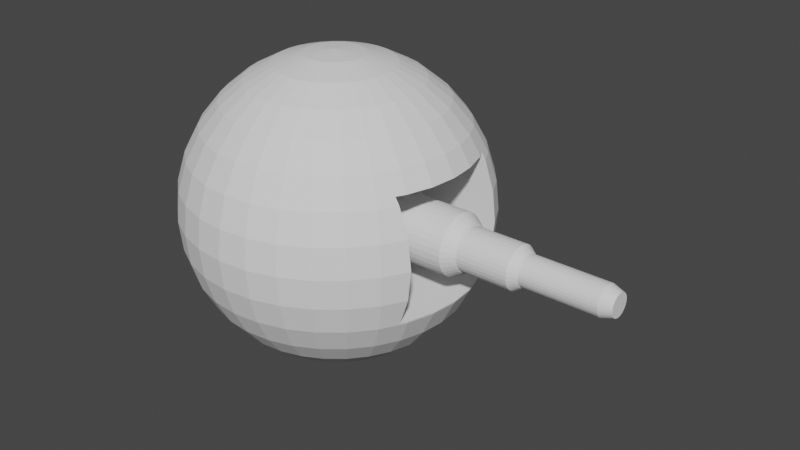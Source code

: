 # Source: SphereTurret.blend  (saved by Blender 2.82.7; exported with 4.5.12 LTS)
import bpy
from mathutils import Matrix  # noqa: F401  (used for matrix-valued properties, if any)

bpy.ops.wm.read_factory_settings(use_empty=True)
scene = bpy.context.scene
scene.name = 'Scene'

# ---- collections
col_collection = bpy.data.collections.new('Collection'); scene.collection.children.link(col_collection)

# ---- world
world_world = bpy.data.worlds.new('World'); scene.world = world_world
world_world.use_nodes = True; world_world.node_tree.nodes.clear()
_N = world_world.node_tree.nodes; _L = world_world.node_tree.links
n0 = _N.new('ShaderNodeOutputWorld'); n0.name = 'World Output'; n0.location = (300, 300)
n1 = _N.new('ShaderNodeBackground'); n1.name = 'Background'; n1.location = (10, 300)
n1.inputs[0].default_value = (0.05088, 0.05088, 0.05088, 1.0)
_L.new(n1.outputs[0], n0.inputs[0])
n0.is_active_output = True
world_world.color = (0.05088, 0.05088, 0.05088)
world_world.use_sun_shadow = False
world_world.sun_shadow_jitter_overblur = 0.0

# ---- meshes
me_sphere = bpy.data.meshes.new('Sphere')
me_sphere.from_pydata([(0.2106, -0.4, -0.3714), (0.2106, -0.4, 0.4286), (0.2106, 0.4, -0.3714), (0.2106, 0.4, 0.4286), (0.0, 0.1951, 0.9808), (0.0, 0.3827, 0.9239), (0.0, 0.5556, 0.8315), (0.0, 0.7071, 0.7071), (0.0, 0.8315, 0.5556), (0.0, 0.9239, 0.3827), (0.0, 0.9808, 0.1951), (0.0, 1.0, 7.55e-08), (0.0, 0.9808, -0.1951), (0.0, 0.5556, -0.8315), (0.03806, 0.1913, 0.9808), (0.07466, 0.3753, 0.9239), (0.1084, 0.5449, 0.8315), (0.1379, 0.6935, 0.7071), (0.1622, 0.8155, 0.5556), (0.1802, 0.9061, 0.3827), (0.1913, 0.9619, 0.1951), (0.1951, 0.9808, 7.55e-08), (0.1913, 0.9619, -0.1951), (0.1802, 0.9061, -0.3827), (0.1622, 0.8155, -0.5556), (0.1379, 0.6935, -0.7071), (0.1084, 0.5449, -0.8315), (0.07466, 0.3753, -0.9239), (0.03806, 0.1913, -0.9808), (0.07466, 0.1802, 0.9808), (0.1464, 0.3536, 0.9239), (0.2126, 0.5133, 0.8315), (0.2706, 0.6533, 0.7071), (0.3182, 0.7682, 0.5556), (0.3536, 0.8536, 0.3827), (0.3753, 0.9061, 0.1951), (0.3827, 0.9239, 7.55e-08), (0.3753, 0.9061, -0.1951), (0.3536, 0.8536, -0.3827), (0.3182, 0.7682, -0.5556), (0.2706, 0.6533, -0.7071), (0.2126, 0.5133, -0.8315), (0.1464, 0.3536, -0.9239), (0.07466, 0.1802, -0.9808), (0.1084, 0.1622, 0.9808), (0.2126, 0.3182, 0.9239), (0.3087, 0.4619, 0.8315), (0.3928, 0.5879, 0.7071), (0.4619, 0.6913, 0.5556), (0.5133, 0.7682, 0.3827), (0.5449, 0.8155, 0.1951), (0.5556, 0.8315, 7.55e-08), (0.5449, 0.8155, -0.1951), (0.5133, 0.7682, -0.3827), (0.4619, 0.6913, -0.5556), (0.3928, 0.5879, -0.7071), (0.3087, 0.4619, -0.8315), (0.2126, 0.3182, -0.9239), (0.1084, 0.1622, -0.9808), (0.1379, 0.1379, 0.9808), (0.2706, 0.2706, 0.9239), (0.3928, 0.3928, 0.8315), (0.5, 0.5, 0.7071), (0.5879, 0.5879, 0.5556), (0.6533, 0.6533, 0.3827), (0.6935, 0.6935, 0.1951), (0.7071, 0.7071, 7.55e-08), (0.6935, 0.6935, -0.1951), (0.6533, 0.6533, -0.3827), (0.5879, 0.5879, -0.5556), (0.5, 0.5, -0.7071), (0.3928, 0.3928, -0.8315), (0.2706, 0.2706, -0.9239), (0.1379, 0.1379, -0.9808), (0.1622, 0.1084, 0.9808), (0.3182, 0.2126, 0.9239), (0.4619, 0.3087, 0.8315), (0.5879, 0.3928, 0.7071), (0.6913, 0.4619, 0.5556), (0.7682, 0.5133, 0.3827), (0.8155, 0.5449, 0.1951), (0.8315, 0.5556, 7.55e-08), (0.8155, 0.5449, -0.1951), (0.7682, 0.5133, -0.3827), (0.6913, 0.4619, -0.5556), (0.5879, 0.3928, -0.7071), (0.4619, 0.3087, -0.8315), (0.3182, 0.2126, -0.9239), (0.1622, 0.1084, -0.9808), (0.1802, 0.07466, 0.9808), (0.3536, 0.1464, 0.9239), (0.5133, 0.2126, 0.8315), (0.6533, 0.2706, 0.7071), (0.7682, 0.3182, 0.5556), (0.8536, 0.3536, -0.3827), (0.7682, 0.3182, -0.5556), (0.6533, 0.2706, -0.7071), (0.5133, 0.2126, -0.8315), (0.3536, 0.1464, -0.9239), (0.1802, 0.07466, -0.9808), (0.1913, 0.03806, 0.9808), (0.3753, 0.07466, 0.9239), (0.5449, 0.1084, 0.8315), (0.6935, 0.1379, 0.7071), (0.8155, 0.1622, 0.5556), (0.9061, 0.1802, -0.3827), (0.8155, 0.1622, -0.5556), (0.6935, 0.1379, -0.7071), (0.5449, 0.1084, -0.8315), (0.3753, 0.07466, -0.9239), (0.1913, 0.03806, -0.9808), (0.1951, -3.266e-07, 0.9808), (0.3827, -3.192e-07, 0.9239), (0.5556, -3.117e-07, 0.8315), (0.7071, -3.192e-07, 0.7071), (0.8315, -3.341e-07, 0.5556), (0.9239, -2.298e-07, -0.3827), (0.8315, -3.341e-07, -0.5556), (0.7071, -3.192e-07, -0.7071), (0.5556, -3.415e-07, -0.8315), (0.3827, -3.043e-07, -0.9239), (0.1951, -3.08e-07, -0.9808), (0.1913, -0.03806, 0.9808), (0.3753, -0.07466, 0.9239), (0.5449, -0.1084, 0.8315), (0.6935, -0.138, 0.7071), (0.8155, -0.1622, 0.5556), (0.9061, -0.1802, -0.3827), (0.8155, -0.1622, -0.5556), (0.6935, -0.138, -0.7071), (0.5449, -0.1084, -0.8315), (0.3753, -0.07466, -0.9239), (0.1913, -0.03806, -0.9808), (0.1802, -0.07466, 0.9808), (0.3536, -0.1464, 0.9239), (0.5133, -0.2126, 0.8315), (0.6533, -0.2706, 0.7071), (0.7682, -0.3182, 0.5556), (0.8536, -0.3536, -0.3827), (0.7682, -0.3182, -0.5556), (0.6533, -0.2706, -0.7071), (0.5133, -0.2126, -0.8315), (0.3536, -0.1464, -0.9239), (0.1802, -0.07466, -0.9808), (0.1622, -0.1084, 0.9808), (0.3182, -0.2126, 0.9239), (0.4619, -0.3087, 0.8315), (0.5879, -0.3928, 0.7071), (0.6913, -0.4619, 0.5556), (0.7682, -0.5133, 0.3827), (0.8155, -0.5449, 0.1951), (0.8315, -0.5556, 7.55e-08), (0.8155, -0.5449, -0.1951), (0.7682, -0.5133, -0.3827), (0.6913, -0.4619, -0.5556), (0.5879, -0.3928, -0.7071), (0.4619, -0.3087, -0.8315), (0.3182, -0.2126, -0.9239), (0.1622, -0.1084, -0.9808), (0.1379, -0.138, 0.9808), (0.2706, -0.2706, 0.9239), (0.3928, -0.3928, 0.8315), (0.5, -0.5, 0.7071), (0.5879, -0.5879, 0.5556), (0.6533, -0.6533, 0.3827), (0.6935, -0.6935, 0.1951), (0.7071, -0.7071, 7.55e-08), (0.6935, -0.6935, -0.1951), (0.6533, -0.6533, -0.3827), (0.5879, -0.5879, -0.5556), (0.5, -0.5, -0.7071), (0.3928, -0.3928, -0.8315), (0.2706, -0.2706, -0.9239), (0.1379, -0.138, -0.9808), (0.1084, -0.1622, 0.9808), (0.2126, -0.3182, 0.9239), (0.3087, -0.4619, 0.8315), (0.3928, -0.5879, 0.7071), (0.4619, -0.6913, 0.5556), (0.5133, -0.7682, 0.3827), (0.5449, -0.8155, 0.1951), (0.5556, -0.8315, 7.55e-08), (0.5449, -0.8155, -0.1951), (0.5133, -0.7682, -0.3827), (0.4619, -0.6913, -0.5556), (0.3928, -0.5879, -0.7071), (0.3087, -0.4619, -0.8315), (0.2126, -0.3182, -0.9239), (0.1084, -0.1622, -0.9808), (0.0, -3.258e-07, -1.0), (0.07466, -0.1802, 0.9808), (0.1464, -0.3536, 0.9239), (0.2126, -0.5133, 0.8315), (0.2706, -0.6533, 0.7071), (0.3182, -0.7682, 0.5556), (0.3536, -0.8536, 0.3827), (0.3753, -0.9061, 0.1951), (0.3827, -0.9239, 7.55e-08), (0.3753, -0.9061, -0.1951), (0.3536, -0.8536, -0.3827), (0.3182, -0.7682, -0.5556), (0.2706, -0.6533, -0.7071), (0.2126, -0.5133, -0.8315), (0.1464, -0.3536, -0.9239), (0.07466, -0.1802, -0.9808), (0.03806, -0.1913, 0.9808), (0.07466, -0.3753, 0.9239), (0.1084, -0.5449, 0.8315), (0.1379, -0.6935, 0.7071), (0.1622, -0.8155, 0.5556), (0.1802, -0.9061, 0.3827), (0.1913, -0.9619, 0.1951), (0.1951, -0.9808, 7.55e-08), (0.1913, -0.9619, -0.1951), (0.1802, -0.9061, -0.3827), (0.1622, -0.8155, -0.5556), (0.1379, -0.6935, -0.7071), (0.1084, -0.5449, -0.8315), (0.07466, -0.3753, -0.9239), (0.03806, -0.1913, -0.9808), (-7.212e-09, -0.1951, 0.9808), (4.122e-08, -0.3827, 0.9239), (2.632e-08, -0.5556, 0.8315), (-2.584e-08, -0.7071, 0.7071), (-8.544e-08, -0.8315, 0.5556), (6.357e-08, -0.9239, 0.3827), (-8.544e-08, -0.9808, 0.1951), (-1.003e-07, -1.0, 7.55e-08), (-8.544e-08, -0.9808, -0.1951), (6.357e-08, -0.9239, -0.3827), (-8.544e-08, -0.8315, -0.5556), (-2.584e-08, -0.7071, -0.7071), (-1.094e-08, -0.5556, -0.8315), (3.964e-09, -0.3827, -0.9239), (3.964e-09, -0.1951, -0.9808), (-0.03806, -0.1913, 0.9808), (-0.07466, -0.3753, 0.9239), (-0.1084, -0.5449, 0.8315), (-0.1379, -0.6935, 0.7071), (-0.1622, -0.8155, 0.5556), (-0.1802, -0.9061, 0.3827), (-0.1913, -0.9619, 0.1951), (-0.1951, -0.9808, 7.55e-08), (-0.1913, -0.9619, -0.1951), (-0.1802, -0.9061, -0.3827), (-0.1622, -0.8155, -0.5556), (-0.1379, -0.6935, -0.7071), (-0.1084, -0.5449, -0.8315), (-0.07466, -0.3753, -0.9239), (-0.03806, -0.1913, -0.9808), (-0.07466, -0.1802, 0.9808), (-0.1464, -0.3536, 0.9239), (-0.2126, -0.5133, 0.8315), (-0.2706, -0.6533, 0.7071), (-0.3182, -0.7682, 0.5556), (-0.3536, -0.8536, 0.3827), (-0.3753, -0.9061, 0.1951), (-0.3827, -0.9239, 7.55e-08), (-0.3753, -0.9061, -0.1951), (-0.3536, -0.8536, -0.3827), (-0.3182, -0.7682, -0.5556), (-0.2706, -0.6533, -0.7071), (-0.2126, -0.5133, -0.8315), (-0.1464, -0.3536, -0.9239), (-0.07466, -0.1802, -0.9808), (-0.1084, -0.1622, 0.9808), (-0.2126, -0.3182, 0.9239), (-0.3087, -0.4619, 0.8315), (-0.3928, -0.5879, 0.7071), (-0.4619, -0.6913, 0.5556), (-0.5133, -0.7682, 0.3827), (-0.5449, -0.8155, 0.1951), (-0.5556, -0.8315, 7.55e-08), (-0.5449, -0.8155, -0.1951), (-0.5133, -0.7682, -0.3827), (-0.4619, -0.6913, -0.5556), (-0.3928, -0.5879, -0.7071), (-0.3087, -0.4619, -0.8315), (-0.2126, -0.3182, -0.9239), (-0.1084, -0.1622, -0.9808), (-2.304e-07, -5.562e-07, 1.0), (-0.1379, -0.138, 0.9808), (-0.2706, -0.2706, 0.9239), (-0.3928, -0.3928, 0.8315), (-0.5, -0.5, 0.7071), (-0.5879, -0.5879, 0.5556), (-0.6533, -0.6533, 0.3827), (-0.6935, -0.6935, 0.1951), (-0.7071, -0.7071, 7.55e-08), (-0.6935, -0.6935, -0.1951), (-0.6533, -0.6533, -0.3827), (-0.5879, -0.5879, -0.5556), (-0.5, -0.5, -0.7071), (-0.3928, -0.3928, -0.8315), (-0.2706, -0.2706, -0.9239), (-0.1379, -0.1379, -0.9808), (-0.1622, -0.1084, 0.9808), (-0.3182, -0.2126, 0.9239), (-0.4619, -0.3087, 0.8315), (-0.5879, -0.3928, 0.7071), (-0.6913, -0.4619, 0.5556), (-0.7682, -0.5133, 0.3827), (-0.8155, -0.5449, 0.1951), (-0.8315, -0.5556, 7.55e-08), (-0.8155, -0.5449, -0.1951), (-0.7682, -0.5133, -0.3827), (-0.6913, -0.4619, -0.5556), (-0.5879, -0.3928, -0.7071), (-0.4619, -0.3087, -0.8315), (-0.3182, -0.2126, -0.9239), (-0.1622, -0.1084, -0.9808), (-0.1802, -0.07466, 0.9808), (-0.3536, -0.1464, 0.9239), (-0.5133, -0.2126, 0.8315), (-0.6533, -0.2706, 0.7071), (-0.7682, -0.3182, 0.5556), (-0.8536, -0.3536, 0.3827), (-0.9061, -0.3753, 0.1951), (-0.9239, -0.3827, 7.55e-08), (-0.9061, -0.3753, -0.1951), (-0.8536, -0.3536, -0.3827), (-0.7682, -0.3182, -0.5556), (-0.6533, -0.2706, -0.7071), (-0.5133, -0.2126, -0.8315), (-0.3536, -0.1464, -0.9239), (-0.1802, -0.07466, -0.9808), (-0.1913, -0.03806, 0.9808), (-0.3753, -0.07466, 0.9239), (-0.5449, -0.1084, 0.8315), (-0.6935, -0.1379, 0.7071), (-0.8155, -0.1622, 0.5556), (-0.9061, -0.1802, 0.3827), (-0.9619, -0.1913, 0.1951), (-0.9808, -0.1951, 7.55e-08), (-0.9619, -0.1913, -0.1951), (-0.9061, -0.1802, -0.3827), (-0.8155, -0.1622, -0.5556), (-0.6935, -0.1379, -0.7071), (-0.5449, -0.1084, -0.8315), (-0.3753, -0.07466, -0.9239), (-0.1913, -0.03806, -0.9808), (-0.1951, -3.117e-07, 0.9808), (-0.3827, -2.819e-07, 0.9239), (-0.5556, -2.819e-07, 0.8315), (-0.7071, -1.851e-07, 0.7071), (-0.8315, -1.404e-07, 0.5556), (-0.9239, -3.192e-07, 0.3827), (-0.9808, -9.567e-08, 0.1951), (-1.0, -1.404e-07, 7.55e-08), (-0.9808, -9.567e-08, -0.1951), (-0.9239, -3.192e-07, -0.3827), (-0.8315, -1.404e-07, -0.5556), (-0.7071, -1.851e-07, -0.7071), (-0.5556, -2.596e-07, -0.8315), (-0.3827, -2.521e-07, -0.9239), (-0.1951, -3.155e-07, -0.9808), (-0.1913, 0.03806, 0.9808), (-0.3753, 0.07466, 0.9239), (-0.5449, 0.1084, 0.8315), (-0.6935, 0.1379, 0.7071), (-0.8155, 0.1622, 0.5556), (-0.9061, 0.1802, 0.3827), (-0.9619, 0.1913, 0.1951), (-0.9808, 0.1951, 7.55e-08), (-0.9619, 0.1913, -0.1951), (-0.9061, 0.1802, -0.3827), (-0.8155, 0.1622, -0.5556), (-0.6935, 0.1379, -0.7071), (-0.5449, 0.1084, -0.8315), (-0.3753, 0.07466, -0.9239), (-0.1913, 0.03806, -0.9808), (-0.1802, 0.07466, 0.9808), (-0.3536, 0.1464, 0.9239), (-0.5133, 0.2126, 0.8315), (-0.6533, 0.2706, 0.7071), (-0.7682, 0.3182, 0.5556), (-0.8536, 0.3536, 0.3827), (-0.9061, 0.3753, 0.1951), (-0.9239, 0.3827, 7.55e-08), (-0.9061, 0.3753, -0.1951), (-0.8536, 0.3536, -0.3827), (-0.7682, 0.3182, -0.5556), (-0.6533, 0.2706, -0.7071), (-0.5133, 0.2126, -0.8315), (-0.3536, 0.1464, -0.9239), (-0.1802, 0.07466, -0.9808), (-0.1622, 0.1084, 0.9808), (-0.3182, 0.2126, 0.9239), (-0.4619, 0.3087, 0.8315), (-0.5879, 0.3928, 0.7071), (-0.6913, 0.4619, 0.5556), (-0.7682, 0.5133, 0.3827), (-0.8155, 0.5449, 0.1951), (-0.8315, 0.5556, 7.55e-08), (-0.8155, 0.5449, -0.1951), (-0.7682, 0.5133, -0.3827), (-0.6913, 0.4619, -0.5556), (-0.5879, 0.3928, -0.7071), (-0.4619, 0.3087, -0.8315), (-0.3182, 0.2126, -0.9239), (-0.1622, 0.1084, -0.9808), (-0.1379, 0.1379, 0.9808), (-0.2706, 0.2706, 0.9239), (-0.3928, 0.3928, 0.8315), (-0.5, 0.5, 0.7071), (-0.5879, 0.5879, 0.5556), (-0.6533, 0.6533, 0.3827), (-0.6935, 0.6935, 0.1951), (-0.7071, 0.7071, 7.55e-08), (-0.6935, 0.6935, -0.1951), (-0.6533, 0.6533, -0.3827), (-0.5879, 0.5879, -0.5556), (-0.5, 0.5, -0.7071), (-0.3928, 0.3928, -0.8315), (-0.2706, 0.2706, -0.9239), (-0.1379, 0.1379, -0.9808), (-0.1084, 0.1622, 0.9808), (-0.2126, 0.3182, 0.9239), (-0.3087, 0.4619, 0.8315), (-0.3928, 0.5879, 0.7071), (-0.4619, 0.6913, 0.5556), (-0.5133, 0.7682, 0.3827), (-0.5449, 0.8155, 0.1951), (-0.5556, 0.8315, 7.55e-08), (-0.5449, 0.8155, -0.1951), (-0.5133, 0.7682, -0.3827), (-0.4619, 0.6913, -0.5556), (-0.3928, 0.5879, -0.7071), (-0.3087, 0.4619, -0.8315), (-0.2126, 0.3182, -0.9239), (-0.1084, 0.1622, -0.9808), (-0.07466, 0.1802, 0.9808), (-0.1464, 0.3536, 0.9239), (-0.2126, 0.5133, 0.8315), (-0.2706, 0.6533, 0.7071), (-0.3182, 0.7682, 0.5556), (-0.3536, 0.8536, 0.3827), (-0.3753, 0.9061, 0.1951), (-0.3827, 0.9239, 7.55e-08), (-0.3753, 0.9061, -0.1951), (-0.3536, 0.8536, -0.3827), (-0.3182, 0.7682, -0.5556), (-0.2706, 0.6533, -0.7071), (-0.2126, 0.5133, -0.8315), (-0.1464, 0.3536, -0.9239), (-0.07466, 0.1802, -0.9808), (-0.03806, 0.1913, 0.9808), (-0.07466, 0.3753, 0.9239), (-0.1084, 0.5449, 0.8315), (-0.1379, 0.6935, 0.7071), (-0.1622, 0.8155, 0.5556), (-0.1802, 0.9061, 0.3827), (-0.1913, 0.9619, 0.1951), (-0.1951, 0.9808, 7.55e-08), (-0.1913, 0.9619, -0.1951), (-0.1802, 0.9061, -0.3827), (-0.1622, 0.8155, -0.5556), (-0.1379, 0.6935, -0.7071), (-0.1084, 0.5449, -0.8315), (-0.07466, 0.3753, -0.9239), (-0.03806, 0.1913, -0.9808), (6.357e-08, 0.9239, -0.3827), (2.722e-07, 0.8315, -0.5556), (1.53e-07, 0.7071, -0.7071), (7.847e-08, 0.3827, -0.9239), (1.514e-08, 0.1951, -0.9808), (0.8929, -0.4, 0.1951), (0.9146, -0.4, 7.55e-08), (0.8326, -0.4, -0.3714), (0.8929, -0.4, -0.1951), (0.8309, -0.3442, 0.4286), (0.801, -0.4, 0.4286), (0.801, 0.4, 0.4286), (0.8287, 0.4, 0.3827), (0.8929, 0.4, 0.1951), (0.9146, 0.4, 7.55e-08), (0.8929, 0.4, -0.1951), (0.8309, 0.3442, 0.4286), (0.8821, 0.1755, 0.4286), (0.8993, -2.903e-07, 0.4286), (0.8821, -0.1755, 0.4286), (0.8326, 0.4, -0.3714), (0.9095, 0.1809, -0.3714), (0.9273, -2.396e-07, -0.3714), (0.9095, -0.1809, -0.3714), (0.8567, -0.3549, -0.3714), (0.8567, 0.3549, -0.3714), (0.8287, -0.4, 0.3827)], [], [(0, 2, 3, 1), (2, 481, 476, 475, 474, 473, 472, 3), (2, 0, 468, 485, 484, 483, 482, 486, 481), (5, 4, 14, 15), (461, 12, 22, 23), (6, 5, 15, 16), (462, 461, 23, 24), (7, 6, 16, 17), (463, 462, 24, 25), (8, 7, 17, 18), (13, 463, 25, 26), (9, 8, 18, 19), (464, 13, 26, 27), (10, 9, 19, 20), (465, 464, 27, 28), (11, 10, 20, 21), (4, 280, 14), (189, 465, 28), (12, 11, 21, 22), (14, 280, 29), (189, 28, 43), (22, 21, 36, 37), (15, 14, 29, 30), (23, 22, 37, 38), (16, 15, 30, 31), (24, 23, 38, 39), (17, 16, 31, 32), (25, 24, 39, 40), (18, 17, 32, 33), (26, 25, 40, 41), (19, 18, 33, 34), (27, 26, 41, 42), (20, 19, 34, 35), (28, 27, 42, 43), (21, 20, 35, 36), (33, 32, 47, 48), (41, 40, 55, 56), (34, 33, 48, 49), (42, 41, 56, 57), (35, 34, 49, 50), (43, 42, 57, 58), (36, 35, 50, 51), (29, 280, 44), (189, 43, 58), (37, 36, 51, 52), (30, 29, 44, 45), (38, 37, 52, 53), (31, 30, 45, 46), (39, 38, 53, 54), (32, 31, 46, 47), (40, 39, 54, 55), (52, 51, 66, 67), (45, 44, 59, 60), (53, 52, 67, 68), (46, 45, 60, 61), (54, 53, 68, 69), (47, 46, 61, 62), (55, 54, 69, 70), (48, 47, 62, 63), (56, 55, 70, 71), (49, 48, 63, 64), (57, 56, 71, 72), (50, 49, 64, 65), (58, 57, 72, 73), (51, 50, 65, 66), (44, 280, 59), (189, 58, 73), (71, 70, 85, 86), (64, 63, 78, 79), (72, 71, 86, 87), (65, 64, 79, 80), (73, 72, 87, 88), (66, 65, 80, 81), (59, 280, 74), (189, 73, 88), (67, 66, 81, 82), (60, 59, 74, 75), (68, 67, 82, 83), (61, 60, 75, 76), (69, 68, 83, 84), (62, 61, 76, 77), (70, 69, 84, 85), (63, 62, 77, 78), (75, 74, 89, 90), (83, 82, 476, 481, 486, 94), (76, 75, 90, 91), (84, 83, 94, 95), (77, 76, 91, 92), (85, 84, 95, 96), (78, 77, 92, 93), (86, 85, 96, 97), (79, 78, 93, 477, 472, 473), (87, 86, 97, 98), (80, 79, 473, 474), (88, 87, 98, 99), (81, 80, 474, 475), (74, 280, 89), (189, 88, 99), (82, 81, 475, 476), (98, 97, 108, 109), (99, 98, 109, 110), (89, 280, 100), (189, 99, 110), (90, 89, 100, 101), (94, 486, 482, 105), (91, 90, 101, 102), (95, 94, 105, 106), (92, 91, 102, 103), (96, 95, 106, 107), (93, 92, 103, 104), (97, 96, 107, 108), (105, 482, 483, 116), (102, 101, 112, 113), (106, 105, 116, 117), (103, 102, 113, 114), (107, 106, 117, 118), (104, 103, 114, 115), (108, 107, 118, 119), (109, 108, 119, 120), (110, 109, 120, 121), (100, 280, 111), (189, 110, 121), (101, 100, 111, 112), (120, 119, 130, 131), (121, 120, 131, 132), (111, 280, 122), (189, 121, 132), (112, 111, 122, 123), (116, 483, 484, 127), (113, 112, 123, 124), (117, 116, 127, 128), (114, 113, 124, 125), (118, 117, 128, 129), (115, 114, 125, 126), (119, 118, 129, 130), (128, 127, 138, 139), (125, 124, 135, 136), (129, 128, 139, 140), (126, 125, 136, 137), (130, 129, 140, 141), (131, 130, 141, 142), (132, 131, 142, 143), (122, 280, 133), (189, 132, 143), (123, 122, 133, 134), (127, 484, 485, 138), (124, 123, 134, 135), (143, 142, 157, 158), (133, 280, 144), (189, 143, 158), (134, 133, 144, 145), (138, 485, 468, 469, 152, 153), (135, 134, 145, 146), (139, 138, 153, 154), (136, 135, 146, 147), (140, 139, 154, 155), (137, 136, 147, 148), (141, 140, 155, 156), (142, 141, 156, 157), (147, 146, 161, 162), (155, 154, 169, 170), (148, 147, 162, 163), (156, 155, 170, 171), (149, 148, 163, 164), (157, 156, 171, 172), (150, 149, 164, 165), (158, 157, 172, 173), (151, 150, 165, 166), (144, 280, 159), (189, 158, 173), (152, 151, 166, 167), (145, 144, 159, 160), (153, 152, 167, 168), (146, 145, 160, 161), (154, 153, 168, 169), (166, 165, 180, 181), (159, 280, 174), (189, 173, 188), (167, 166, 181, 182), (160, 159, 174, 175), (168, 167, 182, 183), (161, 160, 175, 176), (169, 168, 183, 184), (162, 161, 176, 177), (170, 169, 184, 185), (163, 162, 177, 178), (171, 170, 185, 186), (164, 163, 178, 179), (172, 171, 186, 187), (165, 164, 179, 180), (173, 172, 187, 188), (185, 184, 200, 201), (178, 177, 193, 194), (186, 185, 201, 202), (179, 178, 194, 195), (187, 186, 202, 203), (180, 179, 195, 196), (188, 187, 203, 204), (181, 180, 196, 197), (174, 280, 190), (189, 188, 204), (182, 181, 197, 198), (175, 174, 190, 191), (183, 182, 198, 199), (176, 175, 191, 192), (184, 183, 199, 200), (177, 176, 192, 193), (190, 280, 205), (189, 204, 219), (198, 197, 212, 213), (191, 190, 205, 206), (199, 198, 213, 214), (192, 191, 206, 207), (200, 199, 214, 215), (193, 192, 207, 208), (201, 200, 215, 216), (194, 193, 208, 209), (202, 201, 216, 217), (195, 194, 209, 210), (203, 202, 217, 218), (196, 195, 210, 211), (204, 203, 218, 219), (197, 196, 211, 212), (209, 208, 223, 224), (217, 216, 231, 232), (210, 209, 224, 225), (218, 217, 232, 233), (211, 210, 225, 226), (219, 218, 233, 234), (212, 211, 226, 227), (205, 280, 220), (189, 219, 234), (213, 212, 227, 228), (206, 205, 220, 221), (214, 213, 228, 229), (207, 206, 221, 222), (215, 214, 229, 230), (208, 207, 222, 223), (216, 215, 230, 231), (228, 227, 242, 243), (221, 220, 235, 236), (229, 228, 243, 244), (222, 221, 236, 237), (230, 229, 244, 245), (223, 222, 237, 238), (231, 230, 245, 246), (224, 223, 238, 239), (232, 231, 246, 247), (225, 224, 239, 240), (233, 232, 247, 248), (226, 225, 240, 241), (234, 233, 248, 249), (227, 226, 241, 242), (220, 280, 235), (189, 234, 249), (247, 246, 261, 262), (240, 239, 254, 255), (248, 247, 262, 263), (241, 240, 255, 256), (249, 248, 263, 264), (242, 241, 256, 257), (235, 280, 250), (189, 249, 264), (243, 242, 257, 258), (236, 235, 250, 251), (244, 243, 258, 259), (237, 236, 251, 252), (245, 244, 259, 260), (238, 237, 252, 253), (246, 245, 260, 261), (239, 238, 253, 254), (259, 258, 273, 274), (252, 251, 266, 267), (260, 259, 274, 275), (253, 252, 267, 268), (261, 260, 275, 276), (254, 253, 268, 269), (262, 261, 276, 277), (255, 254, 269, 270), (263, 262, 277, 278), (256, 255, 270, 271), (264, 263, 278, 279), (257, 256, 271, 272), (250, 280, 265), (189, 264, 279), (258, 257, 272, 273), (251, 250, 265, 266), (278, 277, 293, 294), (271, 270, 286, 287), (279, 278, 294, 295), (272, 271, 287, 288), (265, 280, 281), (189, 279, 295), (273, 272, 288, 289), (266, 265, 281, 282), (274, 273, 289, 290), (267, 266, 282, 283), (275, 274, 290, 291), (268, 267, 283, 284), (276, 275, 291, 292), (269, 268, 284, 285), (277, 276, 292, 293), (270, 269, 285, 286), (283, 282, 297, 298), (291, 290, 305, 306), (284, 283, 298, 299), (292, 291, 306, 307), (285, 284, 299, 300), (293, 292, 307, 308), (286, 285, 300, 301), (294, 293, 308, 309), (287, 286, 301, 302), (295, 294, 309, 310), (288, 287, 302, 303), (281, 280, 296), (189, 295, 310), (289, 288, 303, 304), (282, 281, 296, 297), (290, 289, 304, 305), (302, 301, 316, 317), (310, 309, 324, 325), (303, 302, 317, 318), (296, 280, 311), (189, 310, 325), (304, 303, 318, 319), (297, 296, 311, 312), (305, 304, 319, 320), (298, 297, 312, 313), (306, 305, 320, 321), (299, 298, 313, 314), (307, 306, 321, 322), (300, 299, 314, 315), (308, 307, 322, 323), (301, 300, 315, 316), (309, 308, 323, 324), (321, 320, 335, 336), (314, 313, 328, 329), (322, 321, 336, 337), (315, 314, 329, 330), (323, 322, 337, 338), (316, 315, 330, 331), (324, 323, 338, 339), (317, 316, 331, 332), (325, 324, 339, 340), (318, 317, 332, 333), (311, 280, 326), (189, 325, 340), (319, 318, 333, 334), (312, 311, 326, 327), (320, 319, 334, 335), (313, 312, 327, 328), (340, 339, 354, 355), (333, 332, 347, 348), (326, 280, 341), (189, 340, 355), (334, 333, 348, 349), (327, 326, 341, 342), (335, 334, 349, 350), (328, 327, 342, 343), (336, 335, 350, 351), (329, 328, 343, 344), (337, 336, 351, 352), (330, 329, 344, 345), (338, 337, 352, 353), (331, 330, 345, 346), (339, 338, 353, 354), (332, 331, 346, 347), (344, 343, 358, 359), (352, 351, 366, 367), (345, 344, 359, 360), (353, 352, 367, 368), (346, 345, 360, 361), (354, 353, 368, 369), (347, 346, 361, 362), (355, 354, 369, 370), (348, 347, 362, 363), (341, 280, 356), (189, 355, 370), (349, 348, 363, 364), (342, 341, 356, 357), (350, 349, 364, 365), (343, 342, 357, 358), (351, 350, 365, 366), (363, 362, 377, 378), (356, 280, 371), (189, 370, 385), (364, 363, 378, 379), (357, 356, 371, 372), (365, 364, 379, 380), (358, 357, 372, 373), (366, 365, 380, 381), (359, 358, 373, 374), (367, 366, 381, 382), (360, 359, 374, 375), (368, 367, 382, 383), (361, 360, 375, 376), (369, 368, 383, 384), (362, 361, 376, 377), (370, 369, 384, 385), (382, 381, 396, 397), (375, 374, 389, 390), (383, 382, 397, 398), (376, 375, 390, 391), (384, 383, 398, 399), (377, 376, 391, 392), (385, 384, 399, 400), (378, 377, 392, 393), (371, 280, 386), (189, 385, 400), (379, 378, 393, 394), (372, 371, 386, 387), (380, 379, 394, 395), (373, 372, 387, 388), (381, 380, 395, 396), (374, 373, 388, 389), (189, 400, 415), (394, 393, 408, 409), (387, 386, 401, 402), (395, 394, 409, 410), (388, 387, 402, 403), (396, 395, 410, 411), (389, 388, 403, 404), (397, 396, 411, 412), (390, 389, 404, 405), (398, 397, 412, 413), (391, 390, 405, 406), (399, 398, 413, 414), (392, 391, 406, 407), (400, 399, 414, 415), (393, 392, 407, 408), (386, 280, 401), (413, 412, 427, 428), (406, 405, 420, 421), (414, 413, 428, 429), (407, 406, 421, 422), (415, 414, 429, 430), (408, 407, 422, 423), (401, 280, 416), (189, 415, 430), (409, 408, 423, 424), (402, 401, 416, 417), (410, 409, 424, 425), (403, 402, 417, 418), (411, 410, 425, 426), (404, 403, 418, 419), (412, 411, 426, 427), (405, 404, 419, 420), (417, 416, 431, 432), (425, 424, 439, 440), (418, 417, 432, 433), (426, 425, 440, 441), (419, 418, 433, 434), (427, 426, 441, 442), (420, 419, 434, 435), (428, 427, 442, 443), (421, 420, 435, 436), (429, 428, 443, 444), (422, 421, 436, 437), (430, 429, 444, 445), (423, 422, 437, 438), (416, 280, 431), (189, 430, 445), (424, 423, 438, 439), (436, 435, 450, 451), (444, 443, 458, 459), (437, 436, 451, 452), (445, 444, 459, 460), (438, 437, 452, 453), (431, 280, 446), (189, 445, 460), (439, 438, 453, 454), (432, 431, 446, 447), (440, 439, 454, 455), (433, 432, 447, 448), (441, 440, 455, 456), (434, 433, 448, 449), (442, 441, 456, 457), (435, 434, 449, 450), (443, 442, 457, 458), (455, 454, 12, 461), (448, 447, 5, 6), (456, 455, 461, 462), (449, 448, 6, 7), (457, 456, 462, 463), (450, 449, 7, 8), (458, 457, 463, 13), (451, 450, 8, 9), (459, 458, 13, 464), (452, 451, 9, 10), (460, 459, 464, 465), (453, 452, 10, 11), (446, 280, 4), (189, 460, 465), (454, 453, 11, 12), (447, 446, 4, 5), (471, 1, 3, 472, 477, 478, 479, 480, 470), (487, 471, 470, 137, 148, 149), (468, 0, 1, 471, 487, 466, 467, 469), (469, 467, 151, 152), (466, 487, 149, 150), (480, 479, 115, 126), (479, 478, 104, 115), (478, 477, 93, 104), (467, 466, 150, 151), (470, 480, 126, 137)])
_uv = me_sphere.uv_layers.new(name='UVMap')
_uv.uv.foreach_set('vector', [0.375, 0.0, 0.375, 0.25, 0.625, 0.25, 0.625, 0.0, 0.375, 0.25, 0.375, 0.4444, 0.4301, 0.4632, 0.4911, 0.47, 0.552, 0.4632, 0.6107, 0.4432, 0.625, 0.4345, 0.625, 0.25, 0.125, 0.5, 0.125, 0.75, 0.3194, 0.75, 0.3269, 0.7359, 0.3434, 0.6815, 0.349, 0.625, 0.3434, 0.5685, 0.3269, 0.5141, 0.3194, 0.5, 0.75, 0.875, 0.75, 0.9375, 0.7187, 0.9375, 0.7188, 0.875, 0.75, 0.375, 0.75, 0.4375, 0.7188, 0.4375, 0.7188, 0.375, 0.75, 0.8125, 0.75, 0.875, 0.7188, 0.875, 0.7188, 0.8125, 0.75, 0.3125, 0.75, 0.375, 0.7188, 0.375, 0.7188, 0.3125, 0.75, 0.75, 0.75, 0.8125, 0.7188, 0.8125, 0.7188, 0.75, 0.75, 0.25, 0.75, 0.3125, 0.7188, 0.3125, 0.7188, 0.25, 0.75, 0.6875, 0.75, 0.75, 0.7188, 0.75, 0.7188, 0.6875, 0.75, 0.1875, 0.75, 0.25, 0.7188, 0.25, 0.7188, 0.1875, 0.75, 0.625, 0.75, 0.6875, 0.7188, 0.6875, 0.7188, 0.625, 0.75, 0.125, 0.75, 0.1875, 0.7188, 0.1875, 0.7188, 0.125, 0.75, 0.5625, 0.75, 0.625, 0.7188, 0.625, 0.7188, 0.5625, 0.75, 0.0625, 0.75, 0.125, 0.7188, 0.125, 0.7187, 0.0625, 0.75, 0.5, 0.75, 0.5625, 0.7188, 0.5625, 0.7188, 0.5, 0.75, 0.9375, 0.7344, 1.0, 0.7187, 0.9375, 0.7344, 0.0, 0.75, 0.0625, 0.7187, 0.0625, 0.75, 0.4375, 0.75, 0.5, 0.7188, 0.5, 0.7188, 0.4375, 0.7187, 0.9375, 0.7031, 1.0, 0.6875, 0.9375, 0.7031, 0.0, 0.7187, 0.0625, 0.6875, 0.0625, 0.7188, 0.4375, 0.7188, 0.5, 0.6875, 0.5, 0.6875, 0.4375, 0.7188, 0.875, 0.7187, 0.9375, 0.6875, 0.9375, 0.6875, 0.875, 0.7188, 0.375, 0.7188, 0.4375, 0.6875, 0.4375, 0.6875, 0.375, 0.7188, 0.8125, 0.7188, 0.875, 0.6875, 0.875, 0.6875, 0.8125, 0.7188, 0.3125, 0.7188, 0.375, 0.6875, 0.375, 0.6875, 0.3125, 0.7188, 0.75, 0.7188, 0.8125, 0.6875, 0.8125, 0.6875, 0.75, 0.7188, 0.25, 0.7188, 0.3125, 0.6875, 0.3125, 0.6875, 0.25, 0.7188, 0.6875, 0.7188, 0.75, 0.6875, 0.75, 0.6875, 0.6875, 0.7188, 0.1875, 0.7188, 0.25, 0.6875, 0.25, 0.6875, 0.1875, 0.7188, 0.625, 0.7188, 0.6875, 0.6875, 0.6875, 0.6875, 0.625, 0.7188, 0.125, 0.7188, 0.1875, 0.6875, 0.1875, 0.6875, 0.125, 0.7188, 0.5625, 0.7188, 0.625, 0.6875, 0.625, 0.6875, 0.5625, 0.7187, 0.0625, 0.7188, 0.125, 0.6875, 0.125, 0.6875, 0.0625, 0.7188, 0.5, 0.7188, 0.5625, 0.6875, 0.5625, 0.6875, 0.5, 0.6875, 0.6875, 0.6875, 0.75, 0.6562, 0.75, 0.6562, 0.6875, 0.6875, 0.1875, 0.6875, 0.25, 0.6562, 0.25, 0.6562, 0.1875, 0.6875, 0.625, 0.6875, 0.6875, 0.6562, 0.6875, 0.6562, 0.625, 0.6875, 0.125, 0.6875, 0.1875, 0.6562, 0.1875, 0.6562, 0.125, 0.6875, 0.5625, 0.6875, 0.625, 0.6562, 0.625, 0.6562, 0.5625, 0.6875, 0.0625, 0.6875, 0.125, 0.6562, 0.125, 0.6562, 0.0625, 0.6875, 0.5, 0.6875, 0.5625, 0.6562, 0.5625, 0.6562, 0.5, 0.6875, 0.9375, 0.6719, 1.0, 0.6562, 0.9375, 0.6719, 0.0, 0.6875, 0.0625, 0.6562, 0.0625, 0.6875, 0.4375, 0.6875, 0.5, 0.6562, 0.5, 0.6562, 0.4375, 0.6875, 0.875, 0.6875, 0.9375, 0.6562, 0.9375, 0.6562, 0.875, 0.6875, 0.375, 0.6875, 0.4375, 0.6562, 0.4375, 0.6562, 0.375, 0.6875, 0.8125, 0.6875, 0.875, 0.6562, 0.875, 0.6562, 0.8125, 0.6875, 0.3125, 0.6875, 0.375, 0.6562, 0.375, 0.6562, 0.3125, 0.6875, 0.75, 0.6875, 0.8125, 0.6562, 0.8125, 0.6562, 0.75, 0.6875, 0.25, 0.6875, 0.3125, 0.6562, 0.3125, 0.6562, 0.25, 0.6562, 0.4375, 0.6562, 0.5, 0.625, 0.5, 0.625, 0.4375, 0.6562, 0.875, 0.6562, 0.9375, 0.625, 0.9375, 0.625, 0.875, 0.6562, 0.375, 0.6562, 0.4375, 0.625, 0.4375, 0.625, 0.375, 0.6562, 0.8125, 0.6562, 0.875, 0.625, 0.875, 0.625, 0.8125, 0.6562, 0.3125, 0.6562, 0.375, 0.625, 0.375, 0.625, 0.3125, 0.6562, 0.75, 0.6562, 0.8125, 0.625, 0.8125, 0.625, 0.75, 0.6562, 0.25, 0.6562, 0.3125, 0.625, 0.3125, 0.625, 0.25, 0.6562, 0.6875, 0.6562, 0.75, 0.625, 0.75, 0.625, 0.6875, 0.6562, 0.1875, 0.6562, 0.25, 0.625, 0.25, 0.625, 0.1875, 0.6562, 0.625, 0.6562, 0.6875, 0.625, 0.6875, 0.625, 0.625, 0.6562, 0.125, 0.6562, 0.1875, 0.625, 0.1875, 0.625, 0.125, 0.6562, 0.5625, 0.6562, 0.625, 0.625, 0.625, 0.625, 0.5625, 0.6562, 0.0625, 0.6562, 0.125, 0.625, 0.125, 0.625, 0.0625, 0.6562, 0.5, 0.6562, 0.5625, 0.625, 0.5625, 0.625, 0.5, 0.6562, 0.9375, 0.6406, 1.0, 0.625, 0.9375, 0.6406, 0.0, 0.6562, 0.0625, 0.625, 0.0625, 0.625, 0.1875, 0.625, 0.25, 0.5937, 0.25, 0.5937, 0.1875, 0.625, 0.625, 0.625, 0.6875, 0.5937, 0.6875, 0.5937, 0.625, 0.625, 0.125, 0.625, 0.1875, 0.5937, 0.1875, 0.5937, 0.125, 0.625, 0.5625, 0.625, 0.625, 0.5937, 0.625, 0.5937, 0.5625, 0.625, 0.0625, 0.625, 0.125, 0.5937, 0.125, 0.5937, 0.0625, 0.625, 0.5, 0.625, 0.5625, 0.5937, 0.5625, 0.5937, 0.5, 0.625, 0.9375, 0.6094, 1.0, 0.5937, 0.9375, 0.6094, 0.0, 0.625, 0.0625, 0.5937, 0.0625, 0.625, 0.4375, 0.625, 0.5, 0.5937, 0.5, 0.5937, 0.4375, 0.625, 0.875, 0.625, 0.9375, 0.5937, 0.9375, 0.5937, 0.875, 0.625, 0.375, 0.625, 0.4375, 0.5937, 0.4375, 0.5938, 0.375, 0.625, 0.8125, 0.625, 0.875, 0.5937, 0.875, 0.5937, 0.8125, 0.625, 0.3125, 0.625, 0.375, 0.5938, 0.375, 0.5937, 0.3125, 0.625, 0.75, 0.625, 0.8125, 0.5937, 0.8125, 0.5937, 0.75, 0.625, 0.25, 0.625, 0.3125, 0.5937, 0.3125, 0.5937, 0.25, 0.625, 0.6875, 0.625, 0.75, 0.5937, 0.75, 0.5937, 0.6875, 0.5937, 0.875, 0.5937, 0.9375, 0.5625, 0.9375, 0.5625, 0.875, 0.5938, 0.375, 0.5937, 0.4375, 0.567, 0.4375, 0.5713, 0.3788, 0.5625, 0.3788, 0.5625, 0.375, 0.5937, 0.8125, 0.5937, 0.875, 0.5625, 0.875, 0.5625, 0.8125, 0.5937, 0.3125, 0.5938, 0.375, 0.5625, 0.375, 0.5625, 0.3125, 0.5937, 0.75, 0.5937, 0.8125, 0.5625, 0.8125, 0.5625, 0.75, 0.5937, 0.25, 0.5937, 0.3125, 0.5625, 0.3125, 0.5625, 0.25, 0.5937, 0.6875, 0.5937, 0.75, 0.5625, 0.75, 0.5625, 0.6875, 0.5937, 0.1875, 0.5937, 0.25, 0.5625, 0.25, 0.5625, 0.1875, 0.5937, 0.625, 0.5937, 0.6875, 0.5625, 0.6875, 0.5625, 0.6416, 0.5737, 0.6416, 0.5716, 0.625, 0.5937, 0.125, 0.5937, 0.1875, 0.5625, 0.1875, 0.5625, 0.125, 0.5937, 0.5625, 0.5937, 0.625, 0.5716, 0.625, 0.567, 0.5625, 0.5937, 0.0625, 0.5937, 0.125, 0.5625, 0.125, 0.5625, 0.0625, 0.5937, 0.5, 0.5937, 0.5625, 0.567, 0.5625, 0.5656, 0.5, 0.5937, 0.9375, 0.5781, 1.0, 0.5625, 0.9375, 0.5781, 0.0, 0.5937, 0.0625, 0.5625, 0.0625, 0.5937, 0.4375, 0.5937, 0.5, 0.5656, 0.5, 0.567, 0.4375, 0.5625, 0.125, 0.5625, 0.1875, 0.5312, 0.1875, 0.5312, 0.125, 0.5625, 0.0625, 0.5625, 0.125, 0.5312, 0.125, 0.5312, 0.0625, 0.5625, 0.9375, 0.5469, 1.0, 0.5312, 0.9375, 0.5469, 0.0, 0.5625, 0.0625, 0.5312, 0.0625, 0.5625, 0.875, 0.5625, 0.9375, 0.5312, 0.9375, 0.5312, 0.875, 0.5625, 0.375, 0.5625, 0.3788, 0.5312, 0.3788, 0.5312, 0.375, 0.5625, 0.8125, 0.5625, 0.875, 0.5312, 0.875, 0.5312, 0.8125, 0.5625, 0.3125, 0.5625, 0.375, 0.5312, 0.375, 0.5312, 0.3125, 0.5625, 0.75, 0.5625, 0.8125, 0.5312, 0.8125, 0.5312, 0.75, 0.5625, 0.25, 0.5625, 0.3125, 0.5312, 0.3125, 0.5312, 0.25, 0.5625, 0.6875, 0.5625, 0.75, 0.5312, 0.75, 0.5312, 0.6875, 0.5625, 0.1875, 0.5625, 0.25, 0.5312, 0.25, 0.5312, 0.1875, 0.5312, 0.375, 0.5312, 0.3788, 0.5, 0.3788, 0.5, 0.375, 0.5312, 0.8125, 0.5312, 0.875, 0.5, 0.875, 0.5, 0.8125, 0.5312, 0.3125, 0.5312, 0.375, 0.5, 0.375, 0.5, 0.3125, 0.5312, 0.75, 0.5312, 0.8125, 0.5, 0.8125, 0.5, 0.75, 0.5312, 0.25, 0.5312, 0.3125, 0.5, 0.3125, 0.5, 0.25, 0.5312, 0.6875, 0.5312, 0.75, 0.5, 0.75, 0.5, 0.6875, 0.5312, 0.1875, 0.5312, 0.25, 0.5, 0.25, 0.5, 0.1875, 0.5312, 0.125, 0.5312, 0.1875, 0.5, 0.1875, 0.5, 0.125, 0.5312, 0.0625, 0.5312, 0.125, 0.5, 0.125, 0.5, 0.0625, 0.5312, 0.9375, 0.5156, 1.0, 0.5, 0.9375, 0.5156, 0.0, 0.5312, 0.0625, 0.5, 0.0625, 0.5312, 0.875, 0.5312, 0.9375, 0.5, 0.9375, 0.5, 0.875, 0.5, 0.125, 0.5, 0.1875, 0.4687, 0.1875, 0.4687, 0.125, 0.5, 0.0625, 0.5, 0.125, 0.4687, 0.125, 0.4687, 0.0625, 0.5, 0.9375, 0.4844, 1.0, 0.4687, 0.9375, 0.4844, 0.0, 0.5, 0.0625, 0.4687, 0.0625, 0.5, 0.875, 0.5, 0.9375, 0.4687, 0.9375, 0.4687, 0.875, 0.5, 0.375, 0.5, 0.3788, 0.4687, 0.3788, 0.4687, 0.375, 0.5, 0.8125, 0.5, 0.875, 0.4687, 0.875, 0.4687, 0.8125, 0.5, 0.3125, 0.5, 0.375, 0.4687, 0.375, 0.4687, 0.3125, 0.5, 0.75, 0.5, 0.8125, 0.4687, 0.8125, 0.4687, 0.75, 0.5, 0.25, 0.5, 0.3125, 0.4687, 0.3125, 0.4687, 0.25, 0.5, 0.6875, 0.5, 0.75, 0.4687, 0.75, 0.4687, 0.6875, 0.5, 0.1875, 0.5, 0.25, 0.4687, 0.25, 0.4687, 0.1875, 0.4687, 0.3125, 0.4687, 0.375, 0.4375, 0.375, 0.4375, 0.3125, 0.4687, 0.75, 0.4687, 0.8125, 0.4375, 0.8125, 0.4375, 0.75, 0.4687, 0.25, 0.4687, 0.3125, 0.4375, 0.3125, 0.4375, 0.25, 0.4687, 0.6875, 0.4687, 0.75, 0.4375, 0.75, 0.4375, 0.6875, 0.4687, 0.1875, 0.4687, 0.25, 0.4375, 0.25, 0.4375, 0.1875, 0.4687, 0.125, 0.4687, 0.1875, 0.4375, 0.1875, 0.4375, 0.125, 0.4687, 0.0625, 0.4687, 0.125, 0.4375, 0.125, 0.4375, 0.0625, 0.4687, 0.9375, 0.4531, 1.0, 0.4375, 0.9375, 0.4531, 0.0, 0.4687, 0.0625, 0.4375, 0.0625, 0.4687, 0.875, 0.4687, 0.9375, 0.4375, 0.9375, 0.4375, 0.875, 0.4687, 0.375, 0.4687, 0.3788, 0.4375, 0.3788, 0.4375, 0.375, 0.4687, 0.8125, 0.4687, 0.875, 0.4375, 0.875, 0.4375, 0.8125, 0.4375, 0.0625, 0.4375, 0.125, 0.4062, 0.125, 0.4062, 0.0625, 0.4375, 0.9375, 0.4219, 1.0, 0.4062, 0.9375, 0.4219, 0.0, 0.4375, 0.0625, 0.4062, 0.0625, 0.4375, 0.875, 0.4375, 0.9375, 0.4062, 0.9375, 0.4062, 0.875, 0.4375, 0.375, 0.4375, 0.3788, 0.4287, 0.3788, 0.433, 0.4375, 0.4062, 0.4375, 0.4062, 0.375, 0.4375, 0.8125, 0.4375, 0.875, 0.4062, 0.875, 0.4062, 0.8125, 0.4375, 0.3125, 0.4375, 0.375, 0.4062, 0.375, 0.4062, 0.3125, 0.4375, 0.75, 0.4375, 0.8125, 0.4062, 0.8125, 0.4062, 0.75, 0.4375, 0.25, 0.4375, 0.3125, 0.4062, 0.3125, 0.4062, 0.25, 0.4375, 0.6875, 0.4375, 0.75, 0.4062, 0.75, 0.4062, 0.6875, 0.4375, 0.1875, 0.4375, 0.25, 0.4062, 0.25, 0.4062, 0.1875, 0.4375, 0.125, 0.4375, 0.1875, 0.4062, 0.1875, 0.4062, 0.125, 0.4062, 0.75, 0.4062, 0.8125, 0.375, 0.8125, 0.375, 0.75, 0.4062, 0.25, 0.4062, 0.3125, 0.375, 0.3125, 0.375, 0.25, 0.4062, 0.6875, 0.4062, 0.75, 0.375, 0.75, 0.375, 0.6875, 0.4062, 0.1875, 0.4062, 0.25, 0.375, 0.25, 0.375, 0.1875, 0.4062, 0.625, 0.4062, 0.6875, 0.375, 0.6875, 0.375, 0.625, 0.4062, 0.125, 0.4062, 0.1875, 0.375, 0.1875, 0.375, 0.125, 0.4062, 0.5625, 0.4062, 0.625, 0.375, 0.625, 0.375, 0.5625, 0.4062, 0.0625, 0.4062, 0.125, 0.375, 0.125, 0.375, 0.0625, 0.4062, 0.5, 0.4062, 0.5625, 0.375, 0.5625, 0.375, 0.5, 0.4062, 0.9375, 0.3906, 1.0, 0.375, 0.9375, 0.3906, 0.0, 0.4062, 0.0625, 0.375, 0.0625, 0.4062, 0.4375, 0.4062, 0.5, 0.375, 0.5, 0.375, 0.4375, 0.4062, 0.875, 0.4062, 0.9375, 0.375, 0.9375, 0.375, 0.875, 0.4062, 0.375, 0.4062, 0.4375, 0.375, 0.4375, 0.375, 0.375, 0.4062, 0.8125, 0.4062, 0.875, 0.375, 0.875, 0.375, 0.8125, 0.4062, 0.3125, 0.4062, 0.375, 0.375, 0.375, 0.375, 0.3125, 0.375, 0.5, 0.375, 0.5625, 0.3437, 0.5625, 0.3437, 0.5, 0.375, 0.9375, 0.3594, 1.0, 0.3437, 0.9375, 0.3594, 0.0, 0.375, 0.0625, 0.3437, 0.0625, 0.375, 0.4375, 0.375, 0.5, 0.3437, 0.5, 0.3437, 0.4375, 0.375, 0.875, 0.375, 0.9375, 0.3437, 0.9375, 0.3437, 0.875, 0.375, 0.375, 0.375, 0.4375, 0.3437, 0.4375, 0.3437, 0.375, 0.375, 0.8125, 0.375, 0.875, 0.3437, 0.875, 0.3437, 0.8125, 0.375, 0.3125, 0.375, 0.375, 0.3437, 0.375, 0.3437, 0.3125, 0.375, 0.75, 0.375, 0.8125, 0.3437, 0.8125, 0.3437, 0.75, 0.375, 0.25, 0.375, 0.3125, 0.3437, 0.3125, 0.3437, 0.25, 0.375, 0.6875, 0.375, 0.75, 0.3437, 0.75, 0.3437, 0.6875, 0.375, 0.1875, 0.375, 0.25, 0.3437, 0.25, 0.3437, 0.1875, 0.375, 0.625, 0.375, 0.6875, 0.3437, 0.6875, 0.3437, 0.625, 0.375, 0.125, 0.375, 0.1875, 0.3437, 0.1875, 0.3437, 0.125, 0.375, 0.5625, 0.375, 0.625, 0.3437, 0.625, 0.3437, 0.5625, 0.375, 0.0625, 0.375, 0.125, 0.3437, 0.125, 0.3437, 0.0625, 0.3437, 0.25, 0.3437, 0.3125, 0.3125, 0.3125, 0.3125, 0.25, 0.3437, 0.6875, 0.3437, 0.75, 0.3125, 0.75, 0.3125, 0.6875, 0.3437, 0.1875, 0.3437, 0.25, 0.3125, 0.25, 0.3125, 0.1875, 0.3437, 0.625, 0.3437, 0.6875, 0.3125, 0.6875, 0.3125, 0.625, 0.3437, 0.125, 0.3437, 0.1875, 0.3125, 0.1875, 0.3125, 0.125, 0.3437, 0.5625, 0.3437, 0.625, 0.3125, 0.625, 0.3125, 0.5625, 0.3437, 0.0625, 0.3437, 0.125, 0.3125, 0.125, 0.3125, 0.0625, 0.3437, 0.5, 0.3437, 0.5625, 0.3125, 0.5625, 0.3125, 0.5, 0.3437, 0.9375, 0.3281, 1.0, 0.3125, 0.9375, 0.3281, 0.0, 0.3437, 0.0625, 0.3125, 0.0625, 0.3437, 0.4375, 0.3437, 0.5, 0.3125, 0.5, 0.3125, 0.4375, 0.3437, 0.875, 0.3437, 0.9375, 0.3125, 0.9375, 0.3125, 0.875, 0.3437, 0.375, 0.3437, 0.4375, 0.3125, 0.4375, 0.3125, 0.375, 0.3437, 0.8125, 0.3437, 0.875, 0.3125, 0.875, 0.3125, 0.8125, 0.3437, 0.3125, 0.3437, 0.375, 0.3125, 0.375, 0.3125, 0.3125, 0.3437, 0.75, 0.3437, 0.8125, 0.3125, 0.8125, 0.3125, 0.75, 0.3125, 0.9375, 0.2969, 1.0, 0.2812, 0.9375, 0.2969, 0.0, 0.3125, 0.0625, 0.2812, 0.0625, 0.3125, 0.4375, 0.3125, 0.5, 0.2812, 0.5, 0.2812, 0.4375, 0.3125, 0.875, 0.3125, 0.9375, 0.2812, 0.9375, 0.2812, 0.875, 0.3125, 0.375, 0.3125, 0.4375, 0.2812, 0.4375, 0.2812, 0.375, 0.3125, 0.8125, 0.3125, 0.875, 0.2812, 0.875, 0.2812, 0.8125, 0.3125, 0.3125, 0.3125, 0.375, 0.2812, 0.375, 0.2812, 0.3125, 0.3125, 0.75, 0.3125, 0.8125, 0.2812, 0.8125, 0.2812, 0.75, 0.3125, 0.25, 0.3125, 0.3125, 0.2812, 0.3125, 0.2812, 0.25, 0.3125, 0.6875, 0.3125, 0.75, 0.2812, 0.75, 0.2812, 0.6875, 0.3125, 0.1875, 0.3125, 0.25, 0.2812, 0.25, 0.2812, 0.1875, 0.3125, 0.625, 0.3125, 0.6875, 0.2812, 0.6875, 0.2812, 0.625, 0.3125, 0.125, 0.3125, 0.1875, 0.2812, 0.1875, 0.2812, 0.125, 0.3125, 0.5625, 0.3125, 0.625, 0.2812, 0.625, 0.2812, 0.5625, 0.3125, 0.0625, 0.3125, 0.125, 0.2812, 0.125, 0.2812, 0.0625, 0.3125, 0.5, 0.3125, 0.5625, 0.2812, 0.5625, 0.2812, 0.5, 0.2812, 0.6875, 0.2812, 0.75, 0.25, 0.75, 0.25, 0.6875, 0.2812, 0.1875, 0.2812, 0.25, 0.25, 0.25, 0.25, 0.1875, 0.2812, 0.625, 0.2812, 0.6875, 0.25, 0.6875, 0.25, 0.625, 0.2812, 0.125, 0.2812, 0.1875, 0.25, 0.1875, 0.25, 0.125, 0.2812, 0.5625, 0.2812, 0.625, 0.25, 0.625, 0.25, 0.5625, 0.2812, 0.0625, 0.2812, 0.125, 0.25, 0.125, 0.25, 0.0625, 0.2812, 0.5, 0.2812, 0.5625, 0.25, 0.5625, 0.25, 0.5, 0.2812, 0.9375, 0.2656, 1.0, 0.25, 0.9375, 0.2656, 0.0, 0.2812, 0.0625, 0.25, 0.0625, 0.2812, 0.4375, 0.2812, 0.5, 0.25, 0.5, 0.25, 0.4375, 0.2812, 0.875, 0.2812, 0.9375, 0.25, 0.9375, 0.25, 0.875, 0.2812, 0.375, 0.2812, 0.4375, 0.25, 0.4375, 0.25, 0.375, 0.2812, 0.8125, 0.2812, 0.875, 0.25, 0.875, 0.25, 0.8125, 0.2812, 0.3125, 0.2812, 0.375, 0.25, 0.375, 0.25, 0.3125, 0.2812, 0.75, 0.2812, 0.8125, 0.25, 0.8125, 0.25, 0.75, 0.2812, 0.25, 0.2812, 0.3125, 0.25, 0.3125, 0.25, 0.25, 0.25, 0.4375, 0.25, 0.5, 0.2187, 0.5, 0.2187, 0.4375, 0.25, 0.875, 0.25, 0.9375, 0.2188, 0.9375, 0.2188, 0.875, 0.25, 0.375, 0.25, 0.4375, 0.2187, 0.4375, 0.2188, 0.375, 0.25, 0.8125, 0.25, 0.875, 0.2188, 0.875, 0.2188, 0.8125, 0.25, 0.3125, 0.25, 0.375, 0.2188, 0.375, 0.2187, 0.3125, 0.25, 0.75, 0.25, 0.8125, 0.2188, 0.8125, 0.2187, 0.75, 0.25, 0.25, 0.25, 0.3125, 0.2187, 0.3125, 0.2187, 0.25, 0.25, 0.6875, 0.25, 0.75, 0.2187, 0.75, 0.2187, 0.6875, 0.25, 0.1875, 0.25, 0.25, 0.2187, 0.25, 0.2188, 0.1875, 0.25, 0.625, 0.25, 0.6875, 0.2187, 0.6875, 0.2188, 0.625, 0.25, 0.125, 0.25, 0.1875, 0.2188, 0.1875, 0.2188, 0.125, 0.25, 0.5625, 0.25, 0.625, 0.2188, 0.625, 0.2187, 0.5625, 0.25, 0.0625, 0.25, 0.125, 0.2188, 0.125, 0.2188, 0.0625, 0.25, 0.5, 0.25, 0.5625, 0.2187, 0.5625, 0.2187, 0.5, 0.25, 0.9375, 0.2344, 1.0, 0.2188, 0.9375, 0.2344, 0.0, 0.25, 0.0625, 0.2188, 0.0625, 0.2188, 0.1875, 0.2187, 0.25, 0.1875, 0.25, 0.1875, 0.1875, 0.2188, 0.625, 0.2187, 0.6875, 0.1875, 0.6875, 0.1875, 0.625, 0.2188, 0.125, 0.2188, 0.1875, 0.1875, 0.1875, 0.1875, 0.125, 0.2187, 0.5625, 0.2188, 0.625, 0.1875, 0.625, 0.1875, 0.5625, 0.2188, 0.0625, 0.2188, 0.125, 0.1875, 0.125, 0.1875, 0.0625, 0.2187, 0.5, 0.2187, 0.5625, 0.1875, 0.5625, 0.1875, 0.5, 0.2188, 0.9375, 0.2031, 1.0, 0.1875, 0.9375, 0.2031, 0.0, 0.2188, 0.0625, 0.1875, 0.0625, 0.2187, 0.4375, 0.2187, 0.5, 0.1875, 0.5, 0.1875, 0.4375, 0.2188, 0.875, 0.2188, 0.9375, 0.1875, 0.9375, 0.1875, 0.875, 0.2188, 0.375, 0.2187, 0.4375, 0.1875, 0.4375, 0.1875, 0.375, 0.2188, 0.8125, 0.2188, 0.875, 0.1875, 0.875, 0.1875, 0.8125, 0.2187, 0.3125, 0.2188, 0.375, 0.1875, 0.375, 0.1875, 0.3125, 0.2187, 0.75, 0.2188, 0.8125, 0.1875, 0.8125, 0.1875, 0.75, 0.2187, 0.25, 0.2187, 0.3125, 0.1875, 0.3125, 0.1875, 0.25, 0.2187, 0.6875, 0.2187, 0.75, 0.1875, 0.75, 0.1875, 0.6875, 0.1875, 0.375, 0.1875, 0.4375, 0.1562, 0.4375, 0.1563, 0.375, 0.1875, 0.8125, 0.1875, 0.875, 0.1563, 0.875, 0.1563, 0.8125, 0.1875, 0.3125, 0.1875, 0.375, 0.1563, 0.375, 0.1562, 0.3125, 0.1875, 0.75, 0.1875, 0.8125, 0.1563, 0.8125, 0.1563, 0.75, 0.1875, 0.25, 0.1875, 0.3125, 0.1562, 0.3125, 0.1563, 0.25, 0.1875, 0.6875, 0.1875, 0.75, 0.1563, 0.75, 0.1562, 0.6875, 0.1875, 0.1875, 0.1875, 0.25, 0.1563, 0.25, 0.1563, 0.1875, 0.1875, 0.625, 0.1875, 0.6875, 0.1562, 0.6875, 0.1563, 0.625, 0.1875, 0.125, 0.1875, 0.1875, 0.1563, 0.1875, 0.1563, 0.125, 0.1875, 0.5625, 0.1875, 0.625, 0.1563, 0.625, 0.1562, 0.5625, 0.1875, 0.0625, 0.1875, 0.125, 0.1563, 0.125, 0.1563, 0.0625, 0.1875, 0.5, 0.1875, 0.5625, 0.1562, 0.5625, 0.1562, 0.5, 0.1875, 0.9375, 0.1719, 1.0, 0.1563, 0.9375, 0.1719, 0.0, 0.1875, 0.0625, 0.1563, 0.0625, 0.1875, 0.4375, 0.1875, 0.5, 0.1562, 0.5, 0.1562, 0.4375, 0.1875, 0.875, 0.1875, 0.9375, 0.1563, 0.9375, 0.1563, 0.875, 0.1563, 0.125, 0.1563, 0.1875, 0.125, 0.1875, 0.125, 0.125, 0.1562, 0.5625, 0.1563, 0.625, 0.125, 0.625, 0.125, 0.5625, 0.1563, 0.0625, 0.1563, 0.125, 0.125, 0.125, 0.125, 0.0625, 0.1562, 0.5, 0.1562, 0.5625, 0.125, 0.5625, 0.125, 0.5, 0.1563, 0.9375, 0.1406, 1.0, 0.125, 0.9375, 0.1406, 0.0, 0.1563, 0.0625, 0.125, 0.0625, 0.1562, 0.4375, 0.1562, 0.5, 0.125, 0.5, 0.125, 0.4375, 0.1563, 0.875, 0.1563, 0.9375, 0.125, 0.9375, 0.125, 0.875, 0.1563, 0.375, 0.1562, 0.4375, 0.125, 0.4375, 0.125, 0.375, 0.1563, 0.8125, 0.1563, 0.875, 0.125, 0.875, 0.125, 0.8125, 0.1562, 0.3125, 0.1563, 0.375, 0.125, 0.375, 0.125, 0.3125, 0.1563, 0.75, 0.1563, 0.8125, 0.125, 0.8125, 0.125, 0.75, 0.1563, 0.25, 0.1562, 0.3125, 0.125, 0.3125, 0.125, 0.25, 0.1562, 0.6875, 0.1563, 0.75, 0.125, 0.75, 0.125, 0.6875, 0.1563, 0.1875, 0.1563, 0.25, 0.125, 0.25, 0.125, 0.1875, 0.1563, 0.625, 0.1562, 0.6875, 0.125, 0.6875, 0.125, 0.625, 0.125, 0.8125, 0.125, 0.875, 0.09375, 0.875, 0.09375, 0.8125, 0.125, 0.3125, 0.125, 0.375, 0.09375, 0.375, 0.09375, 0.3125, 0.125, 0.75, 0.125, 0.8125, 0.09375, 0.8125, 0.09375, 0.75, 0.125, 0.25, 0.125, 0.3125, 0.09375, 0.3125, 0.09375, 0.25, 0.125, 0.6875, 0.125, 0.75, 0.09375, 0.75, 0.09375, 0.6875, 0.125, 0.1875, 0.125, 0.25, 0.09375, 0.25, 0.09375, 0.1875, 0.125, 0.625, 0.125, 0.6875, 0.09375, 0.6875, 0.09375, 0.625, 0.125, 0.125, 0.125, 0.1875, 0.09375, 0.1875, 0.09375, 0.125, 0.125, 0.5625, 0.125, 0.625, 0.09375, 0.625, 0.09375, 0.5625, 0.125, 0.0625, 0.125, 0.125, 0.09375, 0.125, 0.09375, 0.0625, 0.125, 0.5, 0.125, 0.5625, 0.09375, 0.5625, 0.09375, 0.5, 0.125, 0.9375, 0.1094, 1.0, 0.09375, 0.9375, 0.1094, 0.0, 0.125, 0.0625, 0.09375, 0.0625, 0.125, 0.4375, 0.125, 0.5, 0.09375, 0.5, 0.09375, 0.4375, 0.125, 0.875, 0.125, 0.9375, 0.09375, 0.9375, 0.09375, 0.875, 0.125, 0.375, 0.125, 0.4375, 0.09375, 0.4375, 0.09375, 0.375, 0.09375, 0.5625, 0.09375, 0.625, 0.0625, 0.625, 0.0625, 0.5625, 0.09375, 0.0625, 0.09375, 0.125, 0.0625, 0.125, 0.0625, 0.0625, 0.09375, 0.5, 0.09375, 0.5625, 0.0625, 0.5625, 0.0625, 0.5, 0.09375, 0.9375, 0.07813, 1.0, 0.0625, 0.9375, 0.07813, 0.0, 0.09375, 0.0625, 0.0625, 0.0625, 0.09375, 0.4375, 0.09375, 0.5, 0.0625, 0.5, 0.0625, 0.4375, 0.09375, 0.875, 0.09375, 0.9375, 0.0625, 0.9375, 0.0625, 0.875, 0.09375, 0.375, 0.09375, 0.4375, 0.0625, 0.4375, 0.0625, 0.375, 0.09375, 0.8125, 0.09375, 0.875, 0.0625, 0.875, 0.0625, 0.8125, 0.09375, 0.3125, 0.09375, 0.375, 0.0625, 0.375, 0.0625, 0.3125, 0.09375, 0.75, 0.09375, 0.8125, 0.0625, 0.8125, 0.0625, 0.75, 0.09375, 0.25, 0.09375, 0.3125, 0.0625, 0.3125, 0.0625, 0.25, 0.09375, 0.6875, 0.09375, 0.75, 0.0625, 0.75, 0.0625, 0.6875, 0.09375, 0.1875, 0.09375, 0.25, 0.0625, 0.25, 0.0625, 0.1875, 0.09375, 0.625, 0.09375, 0.6875, 0.0625, 0.6875, 0.0625, 0.625, 0.09375, 0.125, 0.09375, 0.1875, 0.0625, 0.1875, 0.0625, 0.125, 0.0625, 0.3125, 0.0625, 0.375, 0.03125, 0.375, 0.03125, 0.3125, 0.0625, 0.75, 0.0625, 0.8125, 0.03125, 0.8125, 0.03125, 0.75, 0.0625, 0.25, 0.0625, 0.3125, 0.03125, 0.3125, 0.03125, 0.25, 0.0625, 0.6875, 0.0625, 0.75, 0.03125, 0.75, 0.03125, 0.6875, 0.0625, 0.1875, 0.0625, 0.25, 0.03125, 0.25, 0.03125, 0.1875, 0.0625, 0.625, 0.0625, 0.6875, 0.03125, 0.6875, 0.03125, 0.625, 0.0625, 0.125, 0.0625, 0.1875, 0.03125, 0.1875, 0.03125, 0.125, 0.0625, 0.5625, 0.0625, 0.625, 0.03125, 0.625, 0.03125, 0.5625, 0.0625, 0.0625, 0.0625, 0.125, 0.03125, 0.125, 0.03125, 0.0625, 0.0625, 0.5, 0.0625, 0.5625, 0.03125, 0.5625, 0.03125, 0.5, 0.0625, 0.9375, 0.04688, 1.0, 0.03125, 0.9375, 0.04688, 0.0, 0.0625, 0.0625, 0.03125, 0.0625, 0.0625, 0.4375, 0.0625, 0.5, 0.03125, 0.5, 0.03125, 0.4375, 0.0625, 0.875, 0.0625, 0.9375, 0.03125, 0.9375, 0.03125, 0.875, 0.0625, 0.375, 0.0625, 0.4375, 0.03125, 0.4375, 0.03125, 0.375, 0.0625, 0.8125, 0.0625, 0.875, 0.03125, 0.875, 0.03125, 0.8125, 0.03125, 0.0625, 0.03125, 0.125, 8.941e-08, 0.125, 2.384e-07, 0.0625, 0.03125, 0.5, 0.03125, 0.5625, 0.0, 0.5625, 0.0, 0.5, 0.03125, 0.9375, 0.01563, 1.0, 2.384e-07, 0.9375, 0.01563, 0.0, 0.03125, 0.0625, 2.384e-07, 0.0625, 0.03125, 0.4375, 0.03125, 0.5, 0.0, 0.5, 0.0, 0.4375, 0.03125, 0.875, 0.03125, 0.9375, 2.384e-07, 0.9375, 8.941e-08, 0.875, 0.03125, 0.375, 0.03125, 0.4375, 0.0, 0.4375, 5.96e-08, 0.375, 0.03125, 0.8125, 0.03125, 0.875, 8.941e-08, 0.875, 5.96e-08, 0.8125, 0.03125, 0.3125, 0.03125, 0.375, 5.96e-08, 0.375, 0.0, 0.3125, 0.03125, 0.75, 0.03125, 0.8125, 5.96e-08, 0.8125, 0.0, 0.75, 0.03125, 0.25, 0.03125, 0.3125, 0.0, 0.3125, 0.0, 0.25, 0.03125, 0.6875, 0.03125, 0.75, 0.0, 0.75, 0.0, 0.6875, 0.03125, 0.1875, 0.03125, 0.25, 0.0, 0.25, 5.96e-08, 0.1875, 0.03125, 0.625, 0.03125, 0.6875, 0.0, 0.6875, 5.96e-08, 0.625, 0.03125, 0.125, 0.03125, 0.1875, 5.96e-08, 0.1875, 8.941e-08, 0.125, 0.03125, 0.5625, 0.03125, 0.625, 5.96e-08, 0.625, 0.0, 0.5625, 1.0, 0.75, 1.0, 0.8125, 0.9688, 0.8125, 0.9688, 0.75, 1.0, 0.25, 1.0, 0.3125, 0.9688, 0.3125, 0.9688, 0.25, 1.0, 0.6875, 1.0, 0.75, 0.9688, 0.75, 0.9688, 0.6875, 1.0, 0.1875, 1.0, 0.25, 0.9688, 0.25, 0.9688, 0.1875, 1.0, 0.625, 1.0, 0.6875, 0.9688, 0.6875, 0.9688, 0.625, 1.0, 0.125, 1.0, 0.1875, 0.9688, 0.1875, 0.9688, 0.125, 1.0, 0.5625, 1.0, 0.625, 0.9688, 0.625, 0.9688, 0.5625, 1.0, 0.0625, 1.0, 0.125, 0.9688, 0.125, 0.9688, 0.0625, 1.0, 0.5, 1.0, 0.5625, 0.9688, 0.5625, 0.9688, 0.5, 1.0, 0.9375, 0.9844, 1.0, 0.9688, 0.9375, 0.9844, 0.0, 1.0, 0.0625, 0.9688, 0.0625, 1.0, 0.4375, 1.0, 0.5, 0.9688, 0.5, 0.9688, 0.4375, 1.0, 0.875, 1.0, 0.9375, 0.9688, 0.9375, 0.9688, 0.875, 1.0, 0.375, 1.0, 0.4375, 0.9688, 0.4375, 0.9688, 0.375, 1.0, 0.8125, 1.0, 0.875, 0.9688, 0.875, 0.9688, 0.8125, 1.0, 0.3125, 1.0, 0.375, 0.9688, 0.375, 0.9688, 0.3125, 0.9688, 0.5, 0.9688, 0.5625, 0.9375, 0.5625, 0.9375, 0.5, 0.9688, 0.9375, 0.9531, 1.0, 0.9375, 0.9375, 0.9531, 0.0, 0.9688, 0.0625, 0.9375, 0.0625, 0.9688, 0.4375, 0.9688, 0.5, 0.9375, 0.5, 0.9375, 0.4375, 0.9688, 0.875, 0.9688, 0.9375, 0.9375, 0.9375, 0.9375, 0.875, 0.9688, 0.375, 0.9688, 0.4375, 0.9375, 0.4375, 0.9375, 0.375, 0.9688, 0.8125, 0.9688, 0.875, 0.9375, 0.875, 0.9375, 0.8125, 0.9688, 0.3125, 0.9688, 0.375, 0.9375, 0.375, 0.9375, 0.3125, 0.9688, 0.75, 0.9688, 0.8125, 0.9375, 0.8125, 0.9375, 0.75, 0.9688, 0.25, 0.9688, 0.3125, 0.9375, 0.3125, 0.9375, 0.25, 0.9688, 0.6875, 0.9688, 0.75, 0.9375, 0.75, 0.9375, 0.6875, 0.9688, 0.1875, 0.9688, 0.25, 0.9375, 0.25, 0.9375, 0.1875, 0.9688, 0.625, 0.9688, 0.6875, 0.9375, 0.6875, 0.9375, 0.625, 0.9688, 0.125, 0.9688, 0.1875, 0.9375, 0.1875, 0.9375, 0.125, 0.9688, 0.5625, 0.9688, 0.625, 0.9375, 0.625, 0.9375, 0.5625, 0.9688, 0.0625, 0.9688, 0.125, 0.9375, 0.125, 0.9375, 0.0625, 0.9375, 0.25, 0.9375, 0.3125, 0.9062, 0.3125, 0.9062, 0.25, 0.9375, 0.6875, 0.9375, 0.75, 0.9062, 0.75, 0.9062, 0.6875, 0.9375, 0.1875, 0.9375, 0.25, 0.9062, 0.25, 0.9062, 0.1875, 0.9375, 0.625, 0.9375, 0.6875, 0.9062, 0.6875, 0.9062, 0.625, 0.9375, 0.125, 0.9375, 0.1875, 0.9062, 0.1875, 0.9063, 0.125, 0.9375, 0.5625, 0.9375, 0.625, 0.9062, 0.625, 0.9062, 0.5625, 0.9375, 0.0625, 0.9375, 0.125, 0.9063, 0.125, 0.9063, 0.0625, 0.9375, 0.5, 0.9375, 0.5625, 0.9062, 0.5625, 0.9062, 0.5, 0.9375, 0.9375, 0.9219, 1.0, 0.9063, 0.9375, 0.9219, 0.0, 0.9375, 0.0625, 0.9063, 0.0625, 0.9375, 0.4375, 0.9375, 0.5, 0.9062, 0.5, 0.9062, 0.4375, 0.9375, 0.875, 0.9375, 0.9375, 0.9063, 0.9375, 0.9063, 0.875, 0.9375, 0.375, 0.9375, 0.4375, 0.9062, 0.4375, 0.9062, 0.375, 0.9375, 0.8125, 0.9375, 0.875, 0.9063, 0.875, 0.9062, 0.8125, 0.9375, 0.3125, 0.9375, 0.375, 0.9062, 0.375, 0.9062, 0.3125, 0.9375, 0.75, 0.9375, 0.8125, 0.9062, 0.8125, 0.9062, 0.75, 0.8906, 0.0, 0.9063, 0.0625, 0.875, 0.0625, 0.9062, 0.4375, 0.9062, 0.5, 0.875, 0.5, 0.875, 0.4375, 0.9063, 0.875, 0.9063, 0.9375, 0.875, 0.9375, 0.875, 0.875, 0.9062, 0.375, 0.9062, 0.4375, 0.875, 0.4375, 0.875, 0.375, 0.9062, 0.8125, 0.9063, 0.875, 0.875, 0.875, 0.875, 0.8125, 0.9062, 0.3125, 0.9062, 0.375, 0.875, 0.375, 0.875, 0.3125, 0.9062, 0.75, 0.9062, 0.8125, 0.875, 0.8125, 0.875, 0.75, 0.9062, 0.25, 0.9062, 0.3125, 0.875, 0.3125, 0.875, 0.25, 0.9062, 0.6875, 0.9062, 0.75, 0.875, 0.75, 0.875, 0.6875, 0.9062, 0.1875, 0.9062, 0.25, 0.875, 0.25, 0.875, 0.1875, 0.9062, 0.625, 0.9062, 0.6875, 0.875, 0.6875, 0.875, 0.625, 0.9063, 0.125, 0.9062, 0.1875, 0.875, 0.1875, 0.875, 0.125, 0.9062, 0.5625, 0.9062, 0.625, 0.875, 0.625, 0.875, 0.5625, 0.9063, 0.0625, 0.9063, 0.125, 0.875, 0.125, 0.875, 0.0625, 0.9062, 0.5, 0.9062, 0.5625, 0.875, 0.5625, 0.875, 0.5, 0.9063, 0.9375, 0.8906, 1.0, 0.875, 0.9375, 0.875, 0.1875, 0.875, 0.25, 0.8438, 0.25, 0.8438, 0.1875, 0.875, 0.625, 0.875, 0.6875, 0.8438, 0.6875, 0.8438, 0.625, 0.875, 0.125, 0.875, 0.1875, 0.8438, 0.1875, 0.8438, 0.125, 0.875, 0.5625, 0.875, 0.625, 0.8438, 0.625, 0.8438, 0.5625, 0.875, 0.0625, 0.875, 0.125, 0.8438, 0.125, 0.8438, 0.0625, 0.875, 0.5, 0.875, 0.5625, 0.8438, 0.5625, 0.8438, 0.5, 0.875, 0.9375, 0.8594, 1.0, 0.8438, 0.9375, 0.8594, 0.0, 0.875, 0.0625, 0.8438, 0.0625, 0.875, 0.4375, 0.875, 0.5, 0.8438, 0.5, 0.8438, 0.4375, 0.875, 0.875, 0.875, 0.9375, 0.8438, 0.9375, 0.8438, 0.875, 0.875, 0.375, 0.875, 0.4375, 0.8438, 0.4375, 0.8438, 0.375, 0.875, 0.8125, 0.875, 0.875, 0.8438, 0.875, 0.8438, 0.8125, 0.875, 0.3125, 0.875, 0.375, 0.8438, 0.375, 0.8438, 0.3125, 0.875, 0.75, 0.875, 0.8125, 0.8438, 0.8125, 0.8438, 0.75, 0.875, 0.25, 0.875, 0.3125, 0.8438, 0.3125, 0.8438, 0.25, 0.875, 0.6875, 0.875, 0.75, 0.8438, 0.75, 0.8438, 0.6875, 0.8438, 0.875, 0.8438, 0.9375, 0.8125, 0.9375, 0.8125, 0.875, 0.8438, 0.375, 0.8438, 0.4375, 0.8125, 0.4375, 0.8125, 0.375, 0.8438, 0.8125, 0.8438, 0.875, 0.8125, 0.875, 0.8125, 0.8125, 0.8438, 0.3125, 0.8438, 0.375, 0.8125, 0.375, 0.8125, 0.3125, 0.8438, 0.75, 0.8438, 0.8125, 0.8125, 0.8125, 0.8125, 0.75, 0.8438, 0.25, 0.8438, 0.3125, 0.8125, 0.3125, 0.8125, 0.25, 0.8438, 0.6875, 0.8438, 0.75, 0.8125, 0.75, 0.8125, 0.6875, 0.8438, 0.1875, 0.8438, 0.25, 0.8125, 0.25, 0.8125, 0.1875, 0.8438, 0.625, 0.8438, 0.6875, 0.8125, 0.6875, 0.8125, 0.625, 0.8438, 0.125, 0.8438, 0.1875, 0.8125, 0.1875, 0.8125, 0.125, 0.8438, 0.5625, 0.8438, 0.625, 0.8125, 0.625, 0.8125, 0.5625, 0.8438, 0.0625, 0.8438, 0.125, 0.8125, 0.125, 0.8125, 0.0625, 0.8438, 0.5, 0.8438, 0.5625, 0.8125, 0.5625, 0.8125, 0.5, 0.8438, 0.9375, 0.8281, 1.0, 0.8125, 0.9375, 0.8281, 0.0, 0.8438, 0.0625, 0.8125, 0.0625, 0.8438, 0.4375, 0.8438, 0.5, 0.8125, 0.5, 0.8125, 0.4375, 0.8125, 0.625, 0.8125, 0.6875, 0.7812, 0.6875, 0.7812, 0.625, 0.8125, 0.125, 0.8125, 0.1875, 0.7812, 0.1875, 0.7812, 0.125, 0.8125, 0.5625, 0.8125, 0.625, 0.7812, 0.625, 0.7812, 0.5625, 0.8125, 0.0625, 0.8125, 0.125, 0.7812, 0.125, 0.7812, 0.0625, 0.8125, 0.5, 0.8125, 0.5625, 0.7812, 0.5625, 0.7812, 0.5, 0.8125, 0.9375, 0.7969, 1.0, 0.7812, 0.9375, 0.7969, 0.0, 0.8125, 0.0625, 0.7812, 0.0625, 0.8125, 0.4375, 0.8125, 0.5, 0.7812, 0.5, 0.7812, 0.4375, 0.8125, 0.875, 0.8125, 0.9375, 0.7812, 0.9375, 0.7812, 0.875, 0.8125, 0.375, 0.8125, 0.4375, 0.7812, 0.4375, 0.7812, 0.375, 0.8125, 0.8125, 0.8125, 0.875, 0.7812, 0.875, 0.7812, 0.8125, 0.8125, 0.3125, 0.8125, 0.375, 0.7812, 0.375, 0.7812, 0.3125, 0.8125, 0.75, 0.8125, 0.8125, 0.7812, 0.8125, 0.7812, 0.75, 0.8125, 0.25, 0.8125, 0.3125, 0.7812, 0.3125, 0.7812, 0.25, 0.8125, 0.6875, 0.8125, 0.75, 0.7812, 0.75, 0.7812, 0.6875, 0.8125, 0.1875, 0.8125, 0.25, 0.7812, 0.25, 0.7812, 0.1875, 0.7812, 0.375, 0.7812, 0.4375, 0.75, 0.4375, 0.75, 0.375, 0.7812, 0.8125, 0.7812, 0.875, 0.75, 0.875, 0.75, 0.8125, 0.7812, 0.3125, 0.7812, 0.375, 0.75, 0.375, 0.75, 0.3125, 0.7812, 0.75, 0.7812, 0.8125, 0.75, 0.8125, 0.75, 0.75, 0.7812, 0.25, 0.7812, 0.3125, 0.75, 0.3125, 0.75, 0.25, 0.7812, 0.6875, 0.7812, 0.75, 0.75, 0.75, 0.75, 0.6875, 0.7812, 0.1875, 0.7812, 0.25, 0.75, 0.25, 0.75, 0.1875, 0.7812, 0.625, 0.7812, 0.6875, 0.75, 0.6875, 0.75, 0.625, 0.7812, 0.125, 0.7812, 0.1875, 0.75, 0.1875, 0.75, 0.125, 0.7812, 0.5625, 0.7812, 0.625, 0.75, 0.625, 0.75, 0.5625, 0.7812, 0.0625, 0.7812, 0.125, 0.75, 0.125, 0.75, 0.0625, 0.7812, 0.5, 0.7812, 0.5625, 0.75, 0.5625, 0.75, 0.5, 0.7812, 0.9375, 0.7656, 1.0, 0.75, 0.9375, 0.7656, 0.0, 0.7812, 0.0625, 0.75, 0.0625, 0.7812, 0.4375, 0.7812, 0.5, 0.75, 0.5, 0.75, 0.4375, 0.7812, 0.875, 0.7812, 0.9375, 0.75, 0.9375, 0.75, 0.875, 0.6905, 0.75, 0.875, 0.75, 0.875, 0.5, 0.6905, 0.5, 0.6812, 0.5174, 0.6652, 0.5702, 0.6598, 0.625, 0.6652, 0.6798, 0.6812, 0.7326, 0.4284, 0.625, 0.4263, 0.6416, 0.4375, 0.6416, 0.4375, 0.6875, 0.4062, 0.6875, 0.4062, 0.625, 0.375, 0.8056, 0.375, 1.0, 0.625, 1.0, 0.625, 0.8155, 0.6107, 0.8068, 0.552, 0.7868, 0.4911, 0.78, 0.4301, 0.7868, 0.433, 0.4375, 0.4344, 0.5, 0.4062, 0.5, 0.4062, 0.4375, 0.433, 0.5625, 0.4284, 0.625, 0.4062, 0.625, 0.4062, 0.5625, 0.4687, 0.6416, 0.5, 0.6416, 0.5, 0.6875, 0.4687, 0.6875, 0.5, 0.6416, 0.5312, 0.6416, 0.5312, 0.6875, 0.5, 0.6875, 0.5312, 0.6416, 0.5625, 0.6416, 0.5625, 0.6875, 0.5312, 0.6875, 0.4344, 0.5, 0.433, 0.5625, 0.4062, 0.5625, 0.4062, 0.5, 0.4375, 0.6416, 0.4687, 0.6416, 0.4687, 0.6875, 0.4375, 0.6875])
me_sphere.use_remesh_fix_poles = True
me_sphere.use_remesh_preserve_attributes = False
me_sphere.use_mirror_vertex_groups = False
me_sphere.update()
me_cylinder_002 = bpy.data.meshes.new('Cylinder.002')
me_cylinder_002.from_pydata([(0.0, 1.0, -1.0), (0.1951, 0.9808, -1.0), (0.3827, 0.9239, -1.0), (0.5556, 0.8315, -1.0), (0.7071, 0.7071, -1.0), (0.8315, 0.5556, -1.0), (0.9239, 0.3827, -1.0), (0.9808, 0.1951, -1.0), (1.0, 7.55e-08, -1.0), (0.9808, -0.1951, -1.0), (0.9239, -0.3827, -1.0), (0.8315, -0.5556, -1.0), (0.7071, -0.7071, -1.0), (0.5556, -0.8315, -1.0), (0.3827, -0.9239, -1.0), (0.1951, -0.9808, -1.0), (-3.258e-07, -1.0, -1.0), (-0.1951, -0.9808, -1.0), (-0.3827, -0.9239, -1.0), (-0.5556, -0.8315, -1.0), (-0.7071, -0.7071, -1.0), (-0.8315, -0.5556, -1.0), (-0.9239, -0.3827, -1.0), (-0.9808, -0.1951, -1.0), (-1.0, 9.656e-07, -1.0), (-0.9808, 0.1951, -1.0), (-0.9239, 0.3827, -1.0), (-0.8315, 0.5556, -1.0), (-0.7071, 0.7071, -1.0), (-0.5556, 0.8315, -1.0), (-0.3827, 0.9239, -1.0), (-0.1951, 0.9808, -1.0), (-1.937e-07, 0.746, 1.0), (0.0, 1.0, 0.7472), (0.1455, 0.7317, 1.0), (0.1951, 0.9808, 0.7472), (0.2855, 0.6892, 1.0), (0.3827, 0.9239, 0.7472), (0.4145, 0.6203, 1.0), (0.5556, 0.8315, 0.7472), (0.5275, 0.5275, 1.0), (0.7071, 0.7071, 0.7472), (0.6203, 0.4145, 1.0), (0.8315, 0.5556, 0.7472), (0.6892, 0.2855, 1.0), (0.9239, 0.3827, 0.7472), (0.7317, 0.1455, 1.0), (0.9808, 0.1951, 0.7472), (0.746, -1.863e-09, 1.0), (1.0, 7.55e-08, 0.7472), (0.7317, -0.1455, 1.0), (0.9808, -0.1951, 0.7472), (0.6892, -0.2855, 1.0), (0.9239, -0.3827, 0.7472), (0.6203, -0.4145, 1.0), (0.8315, -0.5556, 0.7472), (0.5275, -0.5275, 1.0), (0.7071, -0.7071, 0.7472), (0.4145, -0.6203, 1.0), (0.5556, -0.8315, 0.7472), (0.2855, -0.6892, 1.0), (0.3827, -0.9239, 0.7472), (0.1455, -0.7317, 1.0), (0.1951, -0.9808, 0.7472), (-1.676e-07, -0.746, 1.0), (-3.258e-07, -1.0, 0.7472), (-0.1455, -0.7317, 1.0), (-0.1951, -0.9808, 0.7472), (-0.2855, -0.6892, 1.0), (-0.3827, -0.9239, 0.7472), (-0.4145, -0.6203, 1.0), (-0.5556, -0.8315, 0.7472), (-0.5275, -0.5275, 1.0), (-0.7071, -0.7071, 0.7472), (-0.6203, -0.4145, 1.0), (-0.8315, -0.5556, 0.7472), (-0.6892, -0.2855, 1.0), (-0.9239, -0.3827, 0.7472), (-0.7317, -0.1455, 1.0), (-0.9808, -0.1951, 0.7472), (-0.746, 5.011e-07, 1.0), (-1.0, 9.656e-07, 0.7472), (-0.7317, 0.1455, 1.0), (-0.9808, 0.1951, 0.7472), (-0.6892, 0.2855, 1.0), (-0.9239, 0.3827, 0.7472), (-0.6203, 0.4145, 1.0), (-0.8315, 0.5556, 0.7472), (-0.5275, 0.5275, 1.0), (-0.7071, 0.7071, 0.7472), (-0.4145, 0.6203, 1.0), (-0.5556, 0.8315, 0.7472), (-0.2855, 0.6892, 1.0), (-0.3827, 0.9239, 0.7472), (-0.1455, 0.7317, 1.0), (-0.1951, 0.9808, 0.7472)], [], [(31, 95, 33, 0), (2, 37, 39, 3), (3, 39, 41, 4), (4, 41, 43, 5), (5, 43, 45, 6), (6, 45, 47, 7), (7, 47, 49, 8), (8, 49, 51, 9), (9, 51, 53, 10), (10, 53, 55, 11), (11, 55, 57, 12), (12, 57, 59, 13), (13, 59, 61, 14), (14, 61, 63, 15), (15, 63, 65, 16), (16, 65, 67, 17), (17, 67, 69, 18), (18, 69, 71, 19), (19, 71, 73, 20), (20, 73, 75, 21), (21, 75, 77, 22), (22, 77, 79, 23), (23, 79, 81, 24), (24, 81, 83, 25), (25, 83, 85, 26), (26, 85, 87, 27), (27, 87, 89, 28), (28, 89, 91, 29), (29, 91, 93, 30), (30, 93, 95, 31), (0, 33, 35, 1), (1, 35, 37, 2), (0, 1, 2, 3, 4, 5, 6, 7, 8, 9, 10, 11, 12, 13, 14, 15, 16, 17, 18, 19, 20, 21, 22, 23, 24, 25, 26, 27, 28, 29, 30, 31), (35, 33, 32, 34), (37, 35, 34, 36), (39, 37, 36, 38), (41, 39, 38, 40), (43, 41, 40, 42), (45, 43, 42, 44), (47, 45, 44, 46), (49, 47, 46, 48), (51, 49, 48, 50), (53, 51, 50, 52), (55, 53, 52, 54), (57, 55, 54, 56), (59, 57, 56, 58), (61, 59, 58, 60), (63, 61, 60, 62), (65, 63, 62, 64), (67, 65, 64, 66), (69, 67, 66, 68), (71, 69, 68, 70), (73, 71, 70, 72), (75, 73, 72, 74), (77, 75, 74, 76), (79, 77, 76, 78), (81, 79, 78, 80), (83, 81, 80, 82), (85, 83, 82, 84), (87, 85, 84, 86), (89, 87, 86, 88), (91, 89, 88, 90), (93, 91, 90, 92), (95, 93, 92, 94), (33, 95, 94, 32), (34, 32, 94, 92, 90, 88, 86, 84, 82, 80, 78, 76, 74, 72, 70, 68, 66, 64, 62, 60, 58, 56, 54, 52, 50, 48, 46, 44, 42, 40, 38, 36)])
_uv = me_cylinder_002.uv_layers.new(name='UVMap')
_uv.uv.foreach_set('vector', [0.03125, 0.5, 0.03125, 0.9368, 0.0, 0.9368, 0.0, 0.5, 0.9375, 0.5, 0.9375, 0.9368, 0.9062, 0.9368, 0.9062, 0.5, 0.9062, 0.5, 0.9062, 0.9368, 0.875, 0.9368, 0.875, 0.5, 0.875, 0.5, 0.875, 0.9368, 0.8438, 0.9368, 0.8438, 0.5, 0.8438, 0.5, 0.8438, 0.9368, 0.8125, 0.9368, 0.8125, 0.5, 0.8125, 0.5, 0.8125, 0.9368, 0.7812, 0.9368, 0.7812, 0.5, 0.7812, 0.5, 0.7812, 0.9368, 0.75, 0.9368, 0.75, 0.5, 0.75, 0.5, 0.75, 0.9368, 0.7188, 0.9368, 0.7188, 0.5, 0.7188, 0.5, 0.7188, 0.9368, 0.6875, 0.9368, 0.6875, 0.5, 0.6875, 0.5, 0.6875, 0.9368, 0.6562, 0.9368, 0.6562, 0.5, 0.6562, 0.5, 0.6562, 0.9368, 0.625, 0.9368, 0.625, 0.5, 0.625, 0.5, 0.625, 0.9368, 0.5938, 0.9368, 0.5938, 0.5, 0.5938, 0.5, 0.5938, 0.9368, 0.5625, 0.9368, 0.5625, 0.5, 0.5625, 0.5, 0.5625, 0.9368, 0.5312, 0.9368, 0.5312, 0.5, 0.5312, 0.5, 0.5312, 0.9368, 0.5, 0.9368, 0.5, 0.5, 0.5, 0.5, 0.5, 0.9368, 0.4688, 0.9368, 0.4688, 0.5, 0.4688, 0.5, 0.4688, 0.9368, 0.4375, 0.9368, 0.4375, 0.5, 0.4375, 0.5, 0.4375, 0.9368, 0.4062, 0.9368, 0.4062, 0.5, 0.4062, 0.5, 0.4062, 0.9368, 0.375, 0.9368, 0.375, 0.5, 0.375, 0.5, 0.375, 0.9368, 0.3438, 0.9368, 0.3438, 0.5, 0.3438, 0.5, 0.3438, 0.9368, 0.3125, 0.9368, 0.3125, 0.5, 0.3125, 0.5, 0.3125, 0.9368, 0.2812, 0.9368, 0.2812, 0.5, 0.2812, 0.5, 0.2812, 0.9368, 0.25, 0.9368, 0.25, 0.5, 0.25, 0.5, 0.25, 0.9368, 0.2188, 0.9368, 0.2188, 0.5, 0.2188, 0.5, 0.2188, 0.9368, 0.1875, 0.9368, 0.1875, 0.5, 0.1875, 0.5, 0.1875, 0.9368, 0.1562, 0.9368, 0.1562, 0.5, 0.1562, 0.5, 0.1562, 0.9368, 0.125, 0.9368, 0.125, 0.5, 0.125, 0.5, 0.125, 0.9368, 0.09375, 0.9368, 0.09375, 0.5, 0.09375, 0.5, 0.09375, 0.9368, 0.0625, 0.9368, 0.0625, 0.5, 0.0625, 0.5, 0.0625, 0.9368, 0.03125, 0.9368, 0.03125, 0.5, 1.0, 0.5, 1.0, 0.9368, 0.9688, 0.9368, 0.9688, 0.5, 0.9688, 0.5, 0.9688, 0.9368, 0.9375, 0.9368, 0.9375, 0.5, 0.75, 0.49, 0.7968, 0.4854, 0.8418, 0.4717, 0.8833, 0.4496, 0.9197, 0.4197, 0.9496, 0.3833, 0.9717, 0.3418, 0.9854, 0.2968, 0.99, 0.25, 0.9854, 0.2032, 0.9717, 0.1582, 0.9496, 0.1167, 0.9197, 0.08029, 0.8833, 0.05045, 0.8418, 0.02827, 0.7968, 0.01461, 0.75, 0.01, 0.7032, 0.01461, 0.6582, 0.02827, 0.6167, 0.05045, 0.5803, 0.08029, 0.5504, 0.1167, 0.5283, 0.1582, 0.5146, 0.2032, 0.51, 0.25, 0.5146, 0.2968, 0.5283, 0.3418, 0.5504, 0.3833, 0.5803, 0.4197, 0.6167, 0.4496, 0.6582, 0.4717, 0.7032, 0.4854, 0.9688, 0.9368, 1.0, 0.9368, 0.996, 1.0, 0.9727, 1.0, 0.9375, 0.9368, 0.9688, 0.9368, 0.9648, 1.0, 0.9415, 1.0, 0.9062, 0.9368, 0.9375, 0.9368, 0.9335, 1.0, 0.9102, 1.0, 0.875, 0.9368, 0.9062, 0.9368, 0.9023, 1.0, 0.879, 1.0, 0.8438, 0.9368, 0.875, 0.9368, 0.871, 1.0, 0.8477, 1.0, 0.8125, 0.9368, 0.8438, 0.9368, 0.8398, 1.0, 0.8165, 1.0, 0.7812, 0.9368, 0.8125, 0.9368, 0.8085, 1.0, 0.7852, 1.0, 0.75, 0.9368, 0.7812, 0.9368, 0.7773, 1.0, 0.754, 1.0, 0.7188, 0.9368, 0.75, 0.9368, 0.746, 1.0, 0.7227, 1.0, 0.6875, 0.9368, 0.7188, 0.9368, 0.7148, 1.0, 0.6915, 1.0, 0.6562, 0.9368, 0.6875, 0.9368, 0.6835, 1.0, 0.6602, 1.0, 0.625, 0.9368, 0.6562, 0.9368, 0.6523, 1.0, 0.629, 1.0, 0.5938, 0.9368, 0.625, 0.9368, 0.621, 1.0, 0.5977, 1.0, 0.5625, 0.9368, 0.5938, 0.9368, 0.5898, 1.0, 0.5665, 1.0, 0.5312, 0.9368, 0.5625, 0.9368, 0.5585, 1.0, 0.5352, 1.0, 0.5, 0.9368, 0.5312, 0.9368, 0.5273, 1.0, 0.504, 1.0, 0.4688, 0.9368, 0.5, 0.9368, 0.496, 1.0, 0.4727, 1.0, 0.4375, 0.9368, 0.4688, 0.9368, 0.4648, 1.0, 0.4415, 1.0, 0.4062, 0.9368, 0.4375, 0.9368, 0.4335, 1.0, 0.4102, 1.0, 0.375, 0.9368, 0.4062, 0.9368, 0.4023, 1.0, 0.379, 1.0, 0.3438, 0.9368, 0.375, 0.9368, 0.371, 1.0, 0.3477, 1.0, 0.3125, 0.9368, 0.3438, 0.9368, 0.3398, 1.0, 0.3165, 1.0, 0.2812, 0.9368, 0.3125, 0.9368, 0.3085, 1.0, 0.2852, 1.0, 0.25, 0.9368, 0.2812, 0.9368, 0.2773, 1.0, 0.254, 1.0, 0.2188, 0.9368, 0.25, 0.9368, 0.246, 1.0, 0.2227, 1.0, 0.1875, 0.9368, 0.2188, 0.9368, 0.2148, 1.0, 0.1915, 1.0, 0.1562, 0.9368, 0.1875, 0.9368, 0.1835, 1.0, 0.1602, 1.0, 0.125, 0.9368, 0.1562, 0.9368, 0.1523, 1.0, 0.129, 1.0, 0.09375, 0.9368, 0.125, 0.9368, 0.121, 1.0, 0.09772, 1.0, 0.0625, 0.9368, 0.09375, 0.9368, 0.08978, 1.0, 0.06647, 1.0, 0.03125, 0.9368, 0.0625, 0.9368, 0.05853, 1.0, 0.03522, 1.0, 0.0, 0.9368, 0.03125, 0.9368, 0.02728, 1.0, 0.003969, 1.0, 0.2849, 0.4256, 0.25, 0.429, 0.2151, 0.4256, 0.1815, 0.4154, 0.1505, 0.3989, 0.1234, 0.3766, 0.1011, 0.3495, 0.08458, 0.3185, 0.0744, 0.2849, 0.07096, 0.25, 0.0744, 0.2151, 0.08458, 0.1815, 0.1011, 0.1505, 0.1234, 0.1234, 0.1505, 0.1011, 0.1815, 0.08458, 0.2151, 0.0744, 0.25, 0.07096, 0.2849, 0.0744, 0.3185, 0.08458, 0.3495, 0.1011, 0.3766, 0.1234, 0.3989, 0.1505, 0.4154, 0.1815, 0.4256, 0.2151, 0.429, 0.25, 0.4256, 0.2849, 0.4154, 0.3185, 0.3989, 0.3495, 0.3766, 0.3766, 0.3495, 0.3989, 0.3185, 0.4154])
me_cylinder_002.use_remesh_fix_poles = True
me_cylinder_002.use_remesh_preserve_attributes = False
me_cylinder_002.use_mirror_vertex_groups = False
me_cylinder_002.update()
me_cylinder_003 = bpy.data.meshes.new('Cylinder.003')
me_cylinder_003.from_pydata([(0.0, 1.0, -1.0), (0.1951, 0.9808, -1.0), (0.3827, 0.9239, -1.0), (0.5556, 0.8315, -1.0), (0.7071, 0.7071, -1.0), (0.8315, 0.5556, -1.0), (0.9239, 0.3827, -1.0), (0.9808, 0.1951, -1.0), (1.0, 7.55e-08, -1.0), (0.9808, -0.1951, -1.0), (0.9239, -0.3827, -1.0), (0.8315, -0.5556, -1.0), (0.7071, -0.7071, -1.0), (0.5556, -0.8315, -1.0), (0.3827, -0.9239, -1.0), (0.1951, -0.9808, -1.0), (-3.258e-07, -1.0, -1.0), (-0.1951, -0.9808, -1.0), (-0.3827, -0.9239, -1.0), (-0.5556, -0.8315, -1.0), (-0.7071, -0.7071, -1.0), (-0.8315, -0.5556, -1.0), (-0.9239, -0.3827, -1.0), (-0.9808, -0.1951, -1.0), (-1.0, 9.656e-07, -1.0), (-0.9808, 0.1951, -1.0), (-0.9239, 0.3827, -1.0), (-0.8315, 0.5556, -1.0), (-0.7071, 0.7071, -1.0), (-0.5556, 0.8315, -1.0), (-0.3827, 0.9239, -1.0), (-0.1951, 0.9808, -1.0), (-1.937e-07, 0.746, 1.0), (0.0, 1.0, 0.7472), (0.1455, 0.7317, 1.0), (0.1951, 0.9808, 0.7472), (0.2855, 0.6892, 1.0), (0.3827, 0.9239, 0.7472), (0.4145, 0.6203, 1.0), (0.5556, 0.8315, 0.7472), (0.5275, 0.5275, 1.0), (0.7071, 0.7071, 0.7472), (0.6203, 0.4145, 1.0), (0.8315, 0.5556, 0.7472), (0.6892, 0.2855, 1.0), (0.9239, 0.3827, 0.7472), (0.7317, 0.1455, 1.0), (0.9808, 0.1951, 0.7472), (0.746, -1.863e-09, 1.0), (1.0, 7.55e-08, 0.7472), (0.7317, -0.1455, 1.0), (0.9808, -0.1951, 0.7472), (0.6892, -0.2855, 1.0), (0.9239, -0.3827, 0.7472), (0.6203, -0.4145, 1.0), (0.8315, -0.5556, 0.7472), (0.5275, -0.5275, 1.0), (0.7071, -0.7071, 0.7472), (0.4145, -0.6203, 1.0), (0.5556, -0.8315, 0.7472), (0.2855, -0.6892, 1.0), (0.3827, -0.9239, 0.7472), (0.1455, -0.7317, 1.0), (0.1951, -0.9808, 0.7472), (-1.676e-07, -0.746, 1.0), (-3.258e-07, -1.0, 0.7472), (-0.1455, -0.7317, 1.0), (-0.1951, -0.9808, 0.7472), (-0.2855, -0.6892, 1.0), (-0.3827, -0.9239, 0.7472), (-0.4145, -0.6203, 1.0), (-0.5556, -0.8315, 0.7472), (-0.5275, -0.5275, 1.0), (-0.7071, -0.7071, 0.7472), (-0.6203, -0.4145, 1.0), (-0.8315, -0.5556, 0.7472), (-0.6892, -0.2855, 1.0), (-0.9239, -0.3827, 0.7472), (-0.7317, -0.1455, 1.0), (-0.9808, -0.1951, 0.7472), (-0.746, 5.011e-07, 1.0), (-1.0, 9.656e-07, 0.7472), (-0.7317, 0.1455, 1.0), (-0.9808, 0.1951, 0.7472), (-0.6892, 0.2855, 1.0), (-0.9239, 0.3827, 0.7472), (-0.6203, 0.4145, 1.0), (-0.8315, 0.5556, 0.7472), (-0.5275, 0.5275, 1.0), (-0.7071, 0.7071, 0.7472), (-0.4145, 0.6203, 1.0), (-0.5556, 0.8315, 0.7472), (-0.2855, 0.6892, 1.0), (-0.3827, 0.9239, 0.7472), (-0.1455, 0.7317, 1.0), (-0.1951, 0.9808, 0.7472)], [], [(31, 95, 33, 0), (2, 37, 39, 3), (3, 39, 41, 4), (4, 41, 43, 5), (5, 43, 45, 6), (6, 45, 47, 7), (7, 47, 49, 8), (8, 49, 51, 9), (9, 51, 53, 10), (10, 53, 55, 11), (11, 55, 57, 12), (12, 57, 59, 13), (13, 59, 61, 14), (14, 61, 63, 15), (15, 63, 65, 16), (16, 65, 67, 17), (17, 67, 69, 18), (18, 69, 71, 19), (19, 71, 73, 20), (20, 73, 75, 21), (21, 75, 77, 22), (22, 77, 79, 23), (23, 79, 81, 24), (24, 81, 83, 25), (25, 83, 85, 26), (26, 85, 87, 27), (27, 87, 89, 28), (28, 89, 91, 29), (29, 91, 93, 30), (30, 93, 95, 31), (0, 33, 35, 1), (1, 35, 37, 2), (0, 1, 2, 3, 4, 5, 6, 7, 8, 9, 10, 11, 12, 13, 14, 15, 16, 17, 18, 19, 20, 21, 22, 23, 24, 25, 26, 27, 28, 29, 30, 31), (35, 33, 32, 34), (37, 35, 34, 36), (39, 37, 36, 38), (41, 39, 38, 40), (43, 41, 40, 42), (45, 43, 42, 44), (47, 45, 44, 46), (49, 47, 46, 48), (51, 49, 48, 50), (53, 51, 50, 52), (55, 53, 52, 54), (57, 55, 54, 56), (59, 57, 56, 58), (61, 59, 58, 60), (63, 61, 60, 62), (65, 63, 62, 64), (67, 65, 64, 66), (69, 67, 66, 68), (71, 69, 68, 70), (73, 71, 70, 72), (75, 73, 72, 74), (77, 75, 74, 76), (79, 77, 76, 78), (81, 79, 78, 80), (83, 81, 80, 82), (85, 83, 82, 84), (87, 85, 84, 86), (89, 87, 86, 88), (91, 89, 88, 90), (93, 91, 90, 92), (95, 93, 92, 94), (33, 95, 94, 32), (34, 32, 94, 92, 90, 88, 86, 84, 82, 80, 78, 76, 74, 72, 70, 68, 66, 64, 62, 60, 58, 56, 54, 52, 50, 48, 46, 44, 42, 40, 38, 36)])
_uv = me_cylinder_003.uv_layers.new(name='UVMap')
_uv.uv.foreach_set('vector', [0.03125, 0.5, 0.03125, 0.9368, 0.0, 0.9368, 0.0, 0.5, 0.9375, 0.5, 0.9375, 0.9368, 0.9062, 0.9368, 0.9062, 0.5, 0.9062, 0.5, 0.9062, 0.9368, 0.875, 0.9368, 0.875, 0.5, 0.875, 0.5, 0.875, 0.9368, 0.8438, 0.9368, 0.8438, 0.5, 0.8438, 0.5, 0.8438, 0.9368, 0.8125, 0.9368, 0.8125, 0.5, 0.8125, 0.5, 0.8125, 0.9368, 0.7812, 0.9368, 0.7812, 0.5, 0.7812, 0.5, 0.7812, 0.9368, 0.75, 0.9368, 0.75, 0.5, 0.75, 0.5, 0.75, 0.9368, 0.7188, 0.9368, 0.7188, 0.5, 0.7188, 0.5, 0.7188, 0.9368, 0.6875, 0.9368, 0.6875, 0.5, 0.6875, 0.5, 0.6875, 0.9368, 0.6562, 0.9368, 0.6562, 0.5, 0.6562, 0.5, 0.6562, 0.9368, 0.625, 0.9368, 0.625, 0.5, 0.625, 0.5, 0.625, 0.9368, 0.5938, 0.9368, 0.5938, 0.5, 0.5938, 0.5, 0.5938, 0.9368, 0.5625, 0.9368, 0.5625, 0.5, 0.5625, 0.5, 0.5625, 0.9368, 0.5312, 0.9368, 0.5312, 0.5, 0.5312, 0.5, 0.5312, 0.9368, 0.5, 0.9368, 0.5, 0.5, 0.5, 0.5, 0.5, 0.9368, 0.4688, 0.9368, 0.4688, 0.5, 0.4688, 0.5, 0.4688, 0.9368, 0.4375, 0.9368, 0.4375, 0.5, 0.4375, 0.5, 0.4375, 0.9368, 0.4062, 0.9368, 0.4062, 0.5, 0.4062, 0.5, 0.4062, 0.9368, 0.375, 0.9368, 0.375, 0.5, 0.375, 0.5, 0.375, 0.9368, 0.3438, 0.9368, 0.3438, 0.5, 0.3438, 0.5, 0.3438, 0.9368, 0.3125, 0.9368, 0.3125, 0.5, 0.3125, 0.5, 0.3125, 0.9368, 0.2812, 0.9368, 0.2812, 0.5, 0.2812, 0.5, 0.2812, 0.9368, 0.25, 0.9368, 0.25, 0.5, 0.25, 0.5, 0.25, 0.9368, 0.2188, 0.9368, 0.2188, 0.5, 0.2188, 0.5, 0.2188, 0.9368, 0.1875, 0.9368, 0.1875, 0.5, 0.1875, 0.5, 0.1875, 0.9368, 0.1562, 0.9368, 0.1562, 0.5, 0.1562, 0.5, 0.1562, 0.9368, 0.125, 0.9368, 0.125, 0.5, 0.125, 0.5, 0.125, 0.9368, 0.09375, 0.9368, 0.09375, 0.5, 0.09375, 0.5, 0.09375, 0.9368, 0.0625, 0.9368, 0.0625, 0.5, 0.0625, 0.5, 0.0625, 0.9368, 0.03125, 0.9368, 0.03125, 0.5, 1.0, 0.5, 1.0, 0.9368, 0.9688, 0.9368, 0.9688, 0.5, 0.9688, 0.5, 0.9688, 0.9368, 0.9375, 0.9368, 0.9375, 0.5, 0.75, 0.49, 0.7968, 0.4854, 0.8418, 0.4717, 0.8833, 0.4496, 0.9197, 0.4197, 0.9496, 0.3833, 0.9717, 0.3418, 0.9854, 0.2968, 0.99, 0.25, 0.9854, 0.2032, 0.9717, 0.1582, 0.9496, 0.1167, 0.9197, 0.08029, 0.8833, 0.05045, 0.8418, 0.02827, 0.7968, 0.01461, 0.75, 0.01, 0.7032, 0.01461, 0.6582, 0.02827, 0.6167, 0.05045, 0.5803, 0.08029, 0.5504, 0.1167, 0.5283, 0.1582, 0.5146, 0.2032, 0.51, 0.25, 0.5146, 0.2968, 0.5283, 0.3418, 0.5504, 0.3833, 0.5803, 0.4197, 0.6167, 0.4496, 0.6582, 0.4717, 0.7032, 0.4854, 0.9688, 0.9368, 1.0, 0.9368, 0.996, 1.0, 0.9727, 1.0, 0.9375, 0.9368, 0.9688, 0.9368, 0.9648, 1.0, 0.9415, 1.0, 0.9062, 0.9368, 0.9375, 0.9368, 0.9335, 1.0, 0.9102, 1.0, 0.875, 0.9368, 0.9062, 0.9368, 0.9023, 1.0, 0.879, 1.0, 0.8438, 0.9368, 0.875, 0.9368, 0.871, 1.0, 0.8477, 1.0, 0.8125, 0.9368, 0.8438, 0.9368, 0.8398, 1.0, 0.8165, 1.0, 0.7812, 0.9368, 0.8125, 0.9368, 0.8085, 1.0, 0.7852, 1.0, 0.75, 0.9368, 0.7812, 0.9368, 0.7773, 1.0, 0.754, 1.0, 0.7188, 0.9368, 0.75, 0.9368, 0.746, 1.0, 0.7227, 1.0, 0.6875, 0.9368, 0.7188, 0.9368, 0.7148, 1.0, 0.6915, 1.0, 0.6562, 0.9368, 0.6875, 0.9368, 0.6835, 1.0, 0.6602, 1.0, 0.625, 0.9368, 0.6562, 0.9368, 0.6523, 1.0, 0.629, 1.0, 0.5938, 0.9368, 0.625, 0.9368, 0.621, 1.0, 0.5977, 1.0, 0.5625, 0.9368, 0.5938, 0.9368, 0.5898, 1.0, 0.5665, 1.0, 0.5312, 0.9368, 0.5625, 0.9368, 0.5585, 1.0, 0.5352, 1.0, 0.5, 0.9368, 0.5312, 0.9368, 0.5273, 1.0, 0.504, 1.0, 0.4688, 0.9368, 0.5, 0.9368, 0.496, 1.0, 0.4727, 1.0, 0.4375, 0.9368, 0.4688, 0.9368, 0.4648, 1.0, 0.4415, 1.0, 0.4062, 0.9368, 0.4375, 0.9368, 0.4335, 1.0, 0.4102, 1.0, 0.375, 0.9368, 0.4062, 0.9368, 0.4023, 1.0, 0.379, 1.0, 0.3438, 0.9368, 0.375, 0.9368, 0.371, 1.0, 0.3477, 1.0, 0.3125, 0.9368, 0.3438, 0.9368, 0.3398, 1.0, 0.3165, 1.0, 0.2812, 0.9368, 0.3125, 0.9368, 0.3085, 1.0, 0.2852, 1.0, 0.25, 0.9368, 0.2812, 0.9368, 0.2773, 1.0, 0.254, 1.0, 0.2188, 0.9368, 0.25, 0.9368, 0.246, 1.0, 0.2227, 1.0, 0.1875, 0.9368, 0.2188, 0.9368, 0.2148, 1.0, 0.1915, 1.0, 0.1562, 0.9368, 0.1875, 0.9368, 0.1835, 1.0, 0.1602, 1.0, 0.125, 0.9368, 0.1562, 0.9368, 0.1523, 1.0, 0.129, 1.0, 0.09375, 0.9368, 0.125, 0.9368, 0.121, 1.0, 0.09772, 1.0, 0.0625, 0.9368, 0.09375, 0.9368, 0.08978, 1.0, 0.06647, 1.0, 0.03125, 0.9368, 0.0625, 0.9368, 0.05853, 1.0, 0.03522, 1.0, 0.0, 0.9368, 0.03125, 0.9368, 0.02728, 1.0, 0.003969, 1.0, 0.2849, 0.4256, 0.25, 0.429, 0.2151, 0.4256, 0.1815, 0.4154, 0.1505, 0.3989, 0.1234, 0.3766, 0.1011, 0.3495, 0.08458, 0.3185, 0.0744, 0.2849, 0.07096, 0.25, 0.0744, 0.2151, 0.08458, 0.1815, 0.1011, 0.1505, 0.1234, 0.1234, 0.1505, 0.1011, 0.1815, 0.08458, 0.2151, 0.0744, 0.25, 0.07096, 0.2849, 0.0744, 0.3185, 0.08458, 0.3495, 0.1011, 0.3766, 0.1234, 0.3989, 0.1505, 0.4154, 0.1815, 0.4256, 0.2151, 0.429, 0.25, 0.4256, 0.2849, 0.4154, 0.3185, 0.3989, 0.3495, 0.3766, 0.3766, 0.3495, 0.3989, 0.3185, 0.4154])
me_cylinder_003.use_remesh_fix_poles = True
me_cylinder_003.use_remesh_preserve_attributes = False
me_cylinder_003.use_mirror_vertex_groups = False
me_cylinder_003.update()
me_cylinder_004 = bpy.data.meshes.new('Cylinder.004')
me_cylinder_004.from_pydata([(0.0, 1.0, -1.0), (0.1951, 0.9808, -1.0), (0.3827, 0.9239, -1.0), (0.5556, 0.8315, -1.0), (0.7071, 0.7071, -1.0), (0.8315, 0.5556, -1.0), (0.9239, 0.3827, -1.0), (0.9808, 0.1951, -1.0), (1.0, 7.55e-08, -1.0), (0.9808, -0.1951, -1.0), (0.9239, -0.3827, -1.0), (0.8315, -0.5556, -1.0), (0.7071, -0.7071, -1.0), (0.5556, -0.8315, -1.0), (0.3827, -0.9239, -1.0), (0.1951, -0.9808, -1.0), (-3.258e-07, -1.0, -1.0), (-0.1951, -0.9808, -1.0), (-0.3827, -0.9239, -1.0), (-0.5556, -0.8315, -1.0), (-0.7071, -0.7071, -1.0), (-0.8315, -0.5556, -1.0), (-0.9239, -0.3827, -1.0), (-0.9808, -0.1951, -1.0), (-1.0, 9.656e-07, -1.0), (-0.9808, 0.1951, -1.0), (-0.9239, 0.3827, -1.0), (-0.8315, 0.5556, -1.0), (-0.7071, 0.7071, -1.0), (-0.5556, 0.8315, -1.0), (-0.3827, 0.9239, -1.0), (-0.1951, 0.9808, -1.0), (-1.937e-07, 0.746, 1.0), (0.0, 1.0, 0.7472), (0.1455, 0.7317, 1.0), (0.1951, 0.9808, 0.7472), (0.2855, 0.6892, 1.0), (0.3827, 0.9239, 0.7472), (0.4145, 0.6203, 1.0), (0.5556, 0.8315, 0.7472), (0.5275, 0.5275, 1.0), (0.7071, 0.7071, 0.7472), (0.6203, 0.4145, 1.0), (0.8315, 0.5556, 0.7472), (0.6892, 0.2855, 1.0), (0.9239, 0.3827, 0.7472), (0.7317, 0.1455, 1.0), (0.9808, 0.1951, 0.7472), (0.746, -1.863e-09, 1.0), (1.0, 7.55e-08, 0.7472), (0.7317, -0.1455, 1.0), (0.9808, -0.1951, 0.7472), (0.6892, -0.2855, 1.0), (0.9239, -0.3827, 0.7472), (0.6203, -0.4145, 1.0), (0.8315, -0.5556, 0.7472), (0.5275, -0.5275, 1.0), (0.7071, -0.7071, 0.7472), (0.4145, -0.6203, 1.0), (0.5556, -0.8315, 0.7472), (0.2855, -0.6892, 1.0), (0.3827, -0.9239, 0.7472), (0.1455, -0.7317, 1.0), (0.1951, -0.9808, 0.7472), (-1.676e-07, -0.746, 1.0), (-3.258e-07, -1.0, 0.7472), (-0.1455, -0.7317, 1.0), (-0.1951, -0.9808, 0.7472), (-0.2855, -0.6892, 1.0), (-0.3827, -0.9239, 0.7472), (-0.4145, -0.6203, 1.0), (-0.5556, -0.8315, 0.7472), (-0.5275, -0.5275, 1.0), (-0.7071, -0.7071, 0.7472), (-0.6203, -0.4145, 1.0), (-0.8315, -0.5556, 0.7472), (-0.6892, -0.2855, 1.0), (-0.9239, -0.3827, 0.7472), (-0.7317, -0.1455, 1.0), (-0.9808, -0.1951, 0.7472), (-0.746, 5.011e-07, 1.0), (-1.0, 9.656e-07, 0.7472), (-0.7317, 0.1455, 1.0), (-0.9808, 0.1951, 0.7472), (-0.6892, 0.2855, 1.0), (-0.9239, 0.3827, 0.7472), (-0.6203, 0.4145, 1.0), (-0.8315, 0.5556, 0.7472), (-0.5275, 0.5275, 1.0), (-0.7071, 0.7071, 0.7472), (-0.4145, 0.6203, 1.0), (-0.5556, 0.8315, 0.7472), (-0.2855, 0.6892, 1.0), (-0.3827, 0.9239, 0.7472), (-0.1455, 0.7317, 1.0), (-0.1951, 0.9808, 0.7472)], [], [(31, 95, 33, 0), (2, 37, 39, 3), (3, 39, 41, 4), (4, 41, 43, 5), (5, 43, 45, 6), (6, 45, 47, 7), (7, 47, 49, 8), (8, 49, 51, 9), (9, 51, 53, 10), (10, 53, 55, 11), (11, 55, 57, 12), (12, 57, 59, 13), (13, 59, 61, 14), (14, 61, 63, 15), (15, 63, 65, 16), (16, 65, 67, 17), (17, 67, 69, 18), (18, 69, 71, 19), (19, 71, 73, 20), (20, 73, 75, 21), (21, 75, 77, 22), (22, 77, 79, 23), (23, 79, 81, 24), (24, 81, 83, 25), (25, 83, 85, 26), (26, 85, 87, 27), (27, 87, 89, 28), (28, 89, 91, 29), (29, 91, 93, 30), (30, 93, 95, 31), (0, 33, 35, 1), (1, 35, 37, 2), (0, 1, 2, 3, 4, 5, 6, 7, 8, 9, 10, 11, 12, 13, 14, 15, 16, 17, 18, 19, 20, 21, 22, 23, 24, 25, 26, 27, 28, 29, 30, 31), (35, 33, 32, 34), (37, 35, 34, 36), (39, 37, 36, 38), (41, 39, 38, 40), (43, 41, 40, 42), (45, 43, 42, 44), (47, 45, 44, 46), (49, 47, 46, 48), (51, 49, 48, 50), (53, 51, 50, 52), (55, 53, 52, 54), (57, 55, 54, 56), (59, 57, 56, 58), (61, 59, 58, 60), (63, 61, 60, 62), (65, 63, 62, 64), (67, 65, 64, 66), (69, 67, 66, 68), (71, 69, 68, 70), (73, 71, 70, 72), (75, 73, 72, 74), (77, 75, 74, 76), (79, 77, 76, 78), (81, 79, 78, 80), (83, 81, 80, 82), (85, 83, 82, 84), (87, 85, 84, 86), (89, 87, 86, 88), (91, 89, 88, 90), (93, 91, 90, 92), (95, 93, 92, 94), (33, 95, 94, 32), (34, 32, 94, 92, 90, 88, 86, 84, 82, 80, 78, 76, 74, 72, 70, 68, 66, 64, 62, 60, 58, 56, 54, 52, 50, 48, 46, 44, 42, 40, 38, 36)])
_uv = me_cylinder_004.uv_layers.new(name='UVMap')
_uv.uv.foreach_set('vector', [0.03125, 0.5, 0.03125, 0.9368, 0.0, 0.9368, 0.0, 0.5, 0.9375, 0.5, 0.9375, 0.9368, 0.9062, 0.9368, 0.9062, 0.5, 0.9062, 0.5, 0.9062, 0.9368, 0.875, 0.9368, 0.875, 0.5, 0.875, 0.5, 0.875, 0.9368, 0.8438, 0.9368, 0.8438, 0.5, 0.8438, 0.5, 0.8438, 0.9368, 0.8125, 0.9368, 0.8125, 0.5, 0.8125, 0.5, 0.8125, 0.9368, 0.7812, 0.9368, 0.7812, 0.5, 0.7812, 0.5, 0.7812, 0.9368, 0.75, 0.9368, 0.75, 0.5, 0.75, 0.5, 0.75, 0.9368, 0.7188, 0.9368, 0.7188, 0.5, 0.7188, 0.5, 0.7188, 0.9368, 0.6875, 0.9368, 0.6875, 0.5, 0.6875, 0.5, 0.6875, 0.9368, 0.6562, 0.9368, 0.6562, 0.5, 0.6562, 0.5, 0.6562, 0.9368, 0.625, 0.9368, 0.625, 0.5, 0.625, 0.5, 0.625, 0.9368, 0.5938, 0.9368, 0.5938, 0.5, 0.5938, 0.5, 0.5938, 0.9368, 0.5625, 0.9368, 0.5625, 0.5, 0.5625, 0.5, 0.5625, 0.9368, 0.5312, 0.9368, 0.5312, 0.5, 0.5312, 0.5, 0.5312, 0.9368, 0.5, 0.9368, 0.5, 0.5, 0.5, 0.5, 0.5, 0.9368, 0.4688, 0.9368, 0.4688, 0.5, 0.4688, 0.5, 0.4688, 0.9368, 0.4375, 0.9368, 0.4375, 0.5, 0.4375, 0.5, 0.4375, 0.9368, 0.4062, 0.9368, 0.4062, 0.5, 0.4062, 0.5, 0.4062, 0.9368, 0.375, 0.9368, 0.375, 0.5, 0.375, 0.5, 0.375, 0.9368, 0.3438, 0.9368, 0.3438, 0.5, 0.3438, 0.5, 0.3438, 0.9368, 0.3125, 0.9368, 0.3125, 0.5, 0.3125, 0.5, 0.3125, 0.9368, 0.2812, 0.9368, 0.2812, 0.5, 0.2812, 0.5, 0.2812, 0.9368, 0.25, 0.9368, 0.25, 0.5, 0.25, 0.5, 0.25, 0.9368, 0.2188, 0.9368, 0.2188, 0.5, 0.2188, 0.5, 0.2188, 0.9368, 0.1875, 0.9368, 0.1875, 0.5, 0.1875, 0.5, 0.1875, 0.9368, 0.1562, 0.9368, 0.1562, 0.5, 0.1562, 0.5, 0.1562, 0.9368, 0.125, 0.9368, 0.125, 0.5, 0.125, 0.5, 0.125, 0.9368, 0.09375, 0.9368, 0.09375, 0.5, 0.09375, 0.5, 0.09375, 0.9368, 0.0625, 0.9368, 0.0625, 0.5, 0.0625, 0.5, 0.0625, 0.9368, 0.03125, 0.9368, 0.03125, 0.5, 1.0, 0.5, 1.0, 0.9368, 0.9688, 0.9368, 0.9688, 0.5, 0.9688, 0.5, 0.9688, 0.9368, 0.9375, 0.9368, 0.9375, 0.5, 0.75, 0.49, 0.7968, 0.4854, 0.8418, 0.4717, 0.8833, 0.4496, 0.9197, 0.4197, 0.9496, 0.3833, 0.9717, 0.3418, 0.9854, 0.2968, 0.99, 0.25, 0.9854, 0.2032, 0.9717, 0.1582, 0.9496, 0.1167, 0.9197, 0.08029, 0.8833, 0.05045, 0.8418, 0.02827, 0.7968, 0.01461, 0.75, 0.01, 0.7032, 0.01461, 0.6582, 0.02827, 0.6167, 0.05045, 0.5803, 0.08029, 0.5504, 0.1167, 0.5283, 0.1582, 0.5146, 0.2032, 0.51, 0.25, 0.5146, 0.2968, 0.5283, 0.3418, 0.5504, 0.3833, 0.5803, 0.4197, 0.6167, 0.4496, 0.6582, 0.4717, 0.7032, 0.4854, 0.9688, 0.9368, 1.0, 0.9368, 0.996, 1.0, 0.9727, 1.0, 0.9375, 0.9368, 0.9688, 0.9368, 0.9648, 1.0, 0.9415, 1.0, 0.9062, 0.9368, 0.9375, 0.9368, 0.9335, 1.0, 0.9102, 1.0, 0.875, 0.9368, 0.9062, 0.9368, 0.9023, 1.0, 0.879, 1.0, 0.8438, 0.9368, 0.875, 0.9368, 0.871, 1.0, 0.8477, 1.0, 0.8125, 0.9368, 0.8438, 0.9368, 0.8398, 1.0, 0.8165, 1.0, 0.7812, 0.9368, 0.8125, 0.9368, 0.8085, 1.0, 0.7852, 1.0, 0.75, 0.9368, 0.7812, 0.9368, 0.7773, 1.0, 0.754, 1.0, 0.7188, 0.9368, 0.75, 0.9368, 0.746, 1.0, 0.7227, 1.0, 0.6875, 0.9368, 0.7188, 0.9368, 0.7148, 1.0, 0.6915, 1.0, 0.6562, 0.9368, 0.6875, 0.9368, 0.6835, 1.0, 0.6602, 1.0, 0.625, 0.9368, 0.6562, 0.9368, 0.6523, 1.0, 0.629, 1.0, 0.5938, 0.9368, 0.625, 0.9368, 0.621, 1.0, 0.5977, 1.0, 0.5625, 0.9368, 0.5938, 0.9368, 0.5898, 1.0, 0.5665, 1.0, 0.5312, 0.9368, 0.5625, 0.9368, 0.5585, 1.0, 0.5352, 1.0, 0.5, 0.9368, 0.5312, 0.9368, 0.5273, 1.0, 0.504, 1.0, 0.4688, 0.9368, 0.5, 0.9368, 0.496, 1.0, 0.4727, 1.0, 0.4375, 0.9368, 0.4688, 0.9368, 0.4648, 1.0, 0.4415, 1.0, 0.4062, 0.9368, 0.4375, 0.9368, 0.4335, 1.0, 0.4102, 1.0, 0.375, 0.9368, 0.4062, 0.9368, 0.4023, 1.0, 0.379, 1.0, 0.3438, 0.9368, 0.375, 0.9368, 0.371, 1.0, 0.3477, 1.0, 0.3125, 0.9368, 0.3438, 0.9368, 0.3398, 1.0, 0.3165, 1.0, 0.2812, 0.9368, 0.3125, 0.9368, 0.3085, 1.0, 0.2852, 1.0, 0.25, 0.9368, 0.2812, 0.9368, 0.2773, 1.0, 0.254, 1.0, 0.2188, 0.9368, 0.25, 0.9368, 0.246, 1.0, 0.2227, 1.0, 0.1875, 0.9368, 0.2188, 0.9368, 0.2148, 1.0, 0.1915, 1.0, 0.1562, 0.9368, 0.1875, 0.9368, 0.1835, 1.0, 0.1602, 1.0, 0.125, 0.9368, 0.1562, 0.9368, 0.1523, 1.0, 0.129, 1.0, 0.09375, 0.9368, 0.125, 0.9368, 0.121, 1.0, 0.09772, 1.0, 0.0625, 0.9368, 0.09375, 0.9368, 0.08978, 1.0, 0.06647, 1.0, 0.03125, 0.9368, 0.0625, 0.9368, 0.05853, 1.0, 0.03522, 1.0, 0.0, 0.9368, 0.03125, 0.9368, 0.02728, 1.0, 0.003969, 1.0, 0.2849, 0.4256, 0.25, 0.429, 0.2151, 0.4256, 0.1815, 0.4154, 0.1505, 0.3989, 0.1234, 0.3766, 0.1011, 0.3495, 0.08458, 0.3185, 0.0744, 0.2849, 0.07096, 0.25, 0.0744, 0.2151, 0.08458, 0.1815, 0.1011, 0.1505, 0.1234, 0.1234, 0.1505, 0.1011, 0.1815, 0.08458, 0.2151, 0.0744, 0.25, 0.07096, 0.2849, 0.0744, 0.3185, 0.08458, 0.3495, 0.1011, 0.3766, 0.1234, 0.3989, 0.1505, 0.4154, 0.1815, 0.4256, 0.2151, 0.429, 0.25, 0.4256, 0.2849, 0.4154, 0.3185, 0.3989, 0.3495, 0.3766, 0.3766, 0.3495, 0.3989, 0.3185, 0.4154])
me_cylinder_004.use_remesh_fix_poles = True
me_cylinder_004.use_remesh_preserve_attributes = False
me_cylinder_004.use_mirror_vertex_groups = False
me_cylinder_004.update()

# ---- objects
ob_sphere = bpy.data.objects.new('Sphere', me_sphere)
ob_cylinder_002 = bpy.data.objects.new('Cylinder.002', me_cylinder_002)
ob_cylinder_003 = bpy.data.objects.new('Cylinder.003', me_cylinder_003)
ob_cylinder_004 = bpy.data.objects.new('Cylinder.004', me_cylinder_004)

# ---- transforms, parenting, visibility, modifiers, constraints
ob_sphere.location = (0.0, 0.0, 1.45)
ob_sphere.scale = (0.5, 0.5, 0.5)
ob_sphere.lineart.crease_threshold = 0.0
ob_cylinder_002.location = (0.3626, 0.002372, 1.459)
ob_cylinder_002.rotation_euler = (0.0, 1.571, 0.0)
ob_cylinder_002.scale = (0.1, 0.1, 0.15)
ob_cylinder_002.lineart.crease_threshold = 0.0
ob_cylinder_003.location = (0.85, 0.0, 1.459)
ob_cylinder_003.rotation_euler = (0.0, 1.571, 0.0)
ob_cylinder_003.scale = (0.05, 0.05, 0.15)
ob_cylinder_003.lineart.crease_threshold = 0.0
ob_cylinder_004.location = (0.61, 0.0, 1.459)
ob_cylinder_004.rotation_euler = (0.0, 1.571, 0.0)
ob_cylinder_004.scale = (0.07, 0.07, 0.1)
ob_cylinder_004.lineart.crease_threshold = 0.0

# ---- collection membership
col_collection.objects.link(ob_sphere)
col_collection.objects.link(ob_cylinder_002)
col_collection.objects.link(ob_cylinder_003)
col_collection.objects.link(ob_cylinder_004)

# ---- scene / render settings (as saved in the file)
scene.frame_start = 1; scene.frame_end = 250; scene.frame_set(3)
scene.render.engine = 'BLENDER_EEVEE_NEXT'
scene.cycles.use_denoising = False
scene.cycles.samples = 128
scene.cycles.sampling_pattern = 'TABULATED_SOBOL'
scene.cycles.use_adaptive_sampling = False
scene.cycles.use_light_tree = False
scene.view_settings.view_transform = 'Filmic'
bpy.context.view_layer.update()

# ---- added for rendering (the .blend has no active camera and no usable light): camera, sun
cam_auto = bpy.data.cameras.new('AutoCamera')
cam_auto.lens = 50.0
cam_auto.sensor_width = 36.0
cam_auto.clip_end = 1000.0
ob_auto_camera = bpy.data.objects.new('AutoCamera', cam_auto)
scene.collection.objects.link(ob_auto_camera)
ob_auto_camera.location = (2.1574, -2.28888, 2.97592)
ob_auto_camera.rotation_euler = (1.09748, -7.21219e-08, 0.694738)
scene.camera = ob_auto_camera
light_auto_sun = bpy.data.lights.new('AutoSun', 'SUN')
light_auto_sun.energy = 3.0
light_auto_sun.angle = 0.0523599
ob_auto_sun = bpy.data.objects.new('AutoSun', light_auto_sun)
scene.collection.objects.link(ob_auto_sun)
ob_auto_sun.rotation_euler = (0.872665, 0.174533, 0.523599)
bpy.context.view_layer.update()
